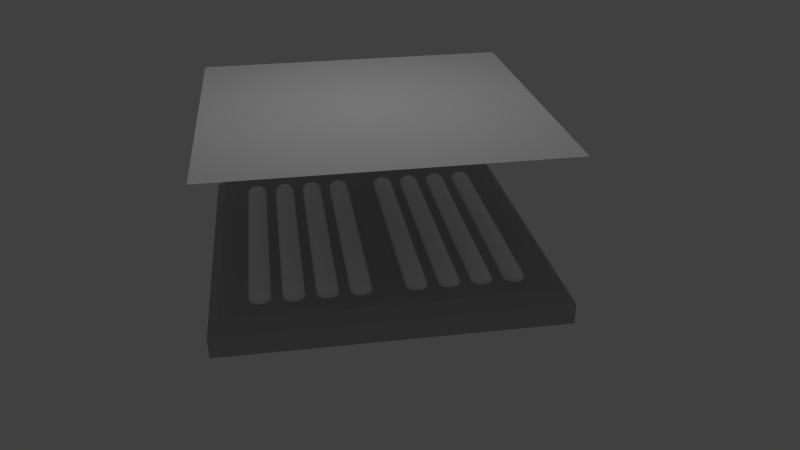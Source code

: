 # Source: squarelight01.blend  (saved by Blender 2.74.0; exported with 4.5.12 LTS)
import bpy
from mathutils import Matrix  # noqa: F401  (used for matrix-valued properties, if any)

bpy.ops.wm.read_factory_settings(use_empty=True)
scene = bpy.context.scene
scene.name = 'Scene'

# ---- collections
col_collection_1 = bpy.data.collections.new('Collection 1'); scene.collection.children.link(col_collection_1)
col_collection_7 = bpy.data.collections.new('Collection 7'); scene.collection.children.link(col_collection_7)

# ---- materials (node trees are filled in below, after node groups)
mat_glow = bpy.data.materials.new('glow')
mat_glow.alpha_threshold = 0.0
mat_glow.use_transparent_shadow = False
mat_glow.diffuse_color = (1.0, 1.0, 1.0, 1.0)
mat_glow.roughness = 0.5
mat_glow.specular_intensity = 0.8
mat_base = bpy.data.materials.new('base')
mat_base.alpha_threshold = 0.0
mat_base.use_transparent_shadow = False
mat_base.diffuse_color = (0.4564, 0.4564, 0.4564, 1.0)
mat_base.roughness = 0.5
mat_base.specular_intensity = 0.8
mat_output = bpy.data.materials.new('output')
mat_output.alpha_threshold = 0.0
mat_output.use_transparent_shadow = False
mat_output.roughness = 0.5

# ---- material node trees

# ---- world
world_world = bpy.data.worlds.new('World'); scene.world = world_world
world_world.color = (0.05088, 0.05088, 0.05088)
world_world.use_sun_shadow = False
world_world.sun_shadow_jitter_overblur = 0.0
world_world.cycles.sampling_method = 'MANUAL'
world_world.cycles.sample_map_resolution = 256

# ---- cameras
cam_camera = bpy.data.cameras.new('Camera')
cam_camera.clip_end = 100.0
cam_camera.lens = 35.0
cam_camera.sensor_width = 32.0
cam_camera.sensor_height = 18.0
cam_camera.ortho_scale = 7.314
cam_camera.dof.focus_distance = 0.0
cam_camera.dof.aperture_fstop = 128.0

# ---- lights
light_lamp = bpy.data.lights.new('Lamp', 'POINT')
light_lamp.transmission_factor = 0.0
light_lamp.cutoff_distance = 30.0
light_lamp.energy = 100.0
light_lamp.shadow_buffer_clip_start = 1.001
light_lamp.shadow_soft_size = 0.1
light_lamp.shadow_maximum_resolution = 0.006
light_lamp.use_absolute_resolution = True
light_lamp.cycles.use_multiple_importance_sampling = False

# ---- meshes
me_plane_002 = bpy.data.meshes.new('Plane.002')
me_plane_002.from_pydata([(0.09375, -0.7188, 0.0), (0.09495, -0.7309, 0.0), (0.09851, -0.7427, 0.0), (0.1043, -0.7535, 0.0), (0.1121, -0.7629, 0.0), (0.1215, -0.7707, 0.0), (0.1323, -0.7765, 0.0), (0.1441, -0.78, 0.0), (0.1563, -0.7812, 0.0), (0.1684, -0.78, 0.0), (0.1802, -0.7765, 0.0), (0.191, -0.7707, 0.0), (0.2004, -0.7629, 0.0), (0.2082, -0.7535, 0.0), (0.214, -0.7427, 0.0), (0.2175, -0.7309, 0.0), (0.2188, -0.7187, 0.0), (0.2109, -0.7187, 0.01562), (0.2099, -0.7294, 0.01562), (0.2068, -0.7397, 0.01562), (0.2017, -0.7491, 0.01562), (0.1949, -0.7574, 0.01562), (0.1866, -0.7642, 0.01562), (0.1772, -0.7693, 0.01562), (0.1669, -0.7724, 0.01562), (0.1563, -0.7734, 0.01562), (0.1456, -0.7724, 0.01562), (0.1353, -0.7693, 0.01562), (0.1259, -0.7642, 0.01562), (0.1176, -0.7574, 0.01562), (0.1108, -0.7491, 0.01562), (0.1057, -0.7397, 0.01562), (0.1026, -0.7294, 0.01562), (0.1016, -0.7188, 0.01562), (0.1172, -0.7188, 0.03125), (0.1179, -0.7264, 0.03125), (0.1202, -0.7337, 0.03125), (0.1238, -0.7405, 0.03125), (0.1286, -0.7464, 0.03125), (0.1345, -0.7512, 0.03125), (0.1413, -0.7548, 0.03125), (0.1486, -0.7571, 0.03125), (0.1563, -0.7578, 0.03125), (0.1639, -0.7571, 0.03125), (0.1712, -0.7548, 0.03125), (0.178, -0.7512, 0.03125), (0.1839, -0.7464, 0.03125), (0.1887, -0.7405, 0.03125), (0.1923, -0.7337, 0.03125), (0.1946, -0.7264, 0.03125), (0.1953, -0.7187, 0.03125), (0.1328, -0.7188, 0.03906), (0.1333, -0.7233, 0.03906), (0.1346, -0.7277, 0.03906), (0.1368, -0.7318, 0.03906), (0.1397, -0.7353, 0.03906), (0.1432, -0.7382, 0.03906), (0.1473, -0.7404, 0.03906), (0.1517, -0.7417, 0.03906), (0.1562, -0.7422, 0.03906), (0.1608, -0.7417, 0.03906), (0.1652, -0.7404, 0.03906), (0.1693, -0.7382, 0.03906), (0.1728, -0.7353, 0.03906), (0.1757, -0.7318, 0.03906), (0.1779, -0.7277, 0.03906), (0.1792, -0.7233, 0.03906), (0.1797, -0.7188, 0.03906), (0.1484, -0.7188, 0.04297), (0.1486, -0.7203, 0.04297), (0.149, -0.7217, 0.04297), (0.1498, -0.7231, 0.04297), (0.1507, -0.7243, 0.04297), (0.1519, -0.7252, 0.04297), (0.1533, -0.726, 0.04297), (0.1547, -0.7264, 0.04297), (0.1562, -0.7266, 0.04297), (0.1578, -0.7264, 0.04297), (0.1592, -0.726, 0.04297), (0.1606, -0.7252, 0.04297), (0.1618, -0.7243, 0.04297), (0.1627, -0.7231, 0.04297), (0.1635, -0.7217, 0.04297), (0.1639, -0.7203, 0.04297), (0.1641, -0.7188, 0.04297), (0.09375, 0.7188, 0.0), (0.09495, 0.7309, 0.0), (0.09851, 0.7427, 0.0), (0.1043, 0.7535, 0.0), (0.1121, 0.7629, 0.0), (0.1215, 0.7707, 0.0), (0.1323, 0.7765, 0.0), (0.1441, 0.78, 0.0), (0.1563, 0.7812, 0.0), (0.1684, 0.78, 0.0), (0.1802, 0.7765, 0.0), (0.191, 0.7707, 0.0), (0.2004, 0.7629, 0.0), (0.2082, 0.7535, 0.0), (0.214, 0.7427, 0.0), (0.2175, 0.7309, 0.0), (0.2188, 0.7188, 0.0), (0.2109, 0.7188, 0.01562), (0.2099, 0.7294, 0.01562), (0.2068, 0.7397, 0.01562), (0.2017, 0.7491, 0.01562), (0.1949, 0.7574, 0.01562), (0.1866, 0.7642, 0.01562), (0.1772, 0.7693, 0.01562), (0.1669, 0.7724, 0.01562), (0.1563, 0.7734, 0.01562), (0.1456, 0.7724, 0.01562), (0.1353, 0.7693, 0.01562), (0.1259, 0.7642, 0.01562), (0.1176, 0.7574, 0.01562), (0.1108, 0.7491, 0.01562), (0.1057, 0.7397, 0.01562), (0.1026, 0.7294, 0.01562), (0.1016, 0.7188, 0.01562), (0.1172, 0.7188, 0.03125), (0.1179, 0.7264, 0.03125), (0.1202, 0.7337, 0.03125), (0.1238, 0.7405, 0.03125), (0.1286, 0.7464, 0.03125), (0.1345, 0.7512, 0.03125), (0.1413, 0.7548, 0.03125), (0.1486, 0.7571, 0.03125), (0.1563, 0.7578, 0.03125), (0.1639, 0.7571, 0.03125), (0.1712, 0.7548, 0.03125), (0.178, 0.7512, 0.03125), (0.1839, 0.7464, 0.03125), (0.1887, 0.7405, 0.03125), (0.1923, 0.7337, 0.03125), (0.1946, 0.7264, 0.03125), (0.1953, 0.7188, 0.03125), (0.1328, 0.7188, 0.03906), (0.1333, 0.7233, 0.03906), (0.1346, 0.7277, 0.03906), (0.1368, 0.7318, 0.03906), (0.1397, 0.7353, 0.03906), (0.1432, 0.7382, 0.03906), (0.1473, 0.7404, 0.03906), (0.1517, 0.7417, 0.03906), (0.1562, 0.7422, 0.03906), (0.1608, 0.7417, 0.03906), (0.1652, 0.7404, 0.03906), (0.1693, 0.7382, 0.03906), (0.1728, 0.7353, 0.03906), (0.1757, 0.7318, 0.03906), (0.1779, 0.7277, 0.03906), (0.1792, 0.7233, 0.03906), (0.1797, 0.7188, 0.03906), (0.1484, 0.7188, 0.04297), (0.1486, 0.7203, 0.04297), (0.149, 0.7217, 0.04297), (0.1498, 0.7231, 0.04297), (0.1507, 0.7243, 0.04297), (0.1519, 0.7252, 0.04297), (0.1533, 0.726, 0.04297), (0.1547, 0.7264, 0.04297), (0.1562, 0.7266, 0.04297), (0.1578, 0.7264, 0.04297), (0.1592, 0.726, 0.04297), (0.1606, 0.7252, 0.04297), (0.1618, 0.7243, 0.04297), (0.1627, 0.7231, 0.04297), (0.1635, 0.7217, 0.04297), (0.1639, 0.7203, 0.04297), (0.1641, 0.7188, 0.04297), (0.2812, -0.7188, 0.0), (0.2825, -0.7309, 0.0), (0.286, -0.7427, 0.0), (0.2918, -0.7535, 0.0), (0.2996, -0.7629, 0.0), (0.309, -0.7707, 0.0), (0.3198, -0.7765, 0.0), (0.3316, -0.78, 0.0), (0.3438, -0.7812, 0.0), (0.3559, -0.78, 0.0), (0.3677, -0.7765, 0.0), (0.3785, -0.7707, 0.0), (0.3879, -0.7629, 0.0), (0.3957, -0.7535, 0.0), (0.4015, -0.7427, 0.0), (0.405, -0.7309, 0.0), (0.4062, -0.7187, 0.0), (0.3984, -0.7187, 0.01562), (0.3974, -0.7294, 0.01562), (0.3943, -0.7397, 0.01562), (0.3892, -0.7491, 0.01562), (0.3824, -0.7574, 0.01562), (0.3741, -0.7642, 0.01562), (0.3647, -0.7693, 0.01562), (0.3544, -0.7724, 0.01562), (0.3438, -0.7734, 0.01562), (0.3331, -0.7724, 0.01562), (0.3228, -0.7693, 0.01562), (0.3134, -0.7642, 0.01562), (0.3051, -0.7574, 0.01562), (0.2983, -0.7491, 0.01562), (0.2932, -0.7397, 0.01562), (0.2901, -0.7294, 0.01562), (0.2891, -0.7188, 0.01562), (0.3047, -0.7188, 0.03125), (0.3054, -0.7264, 0.03125), (0.3077, -0.7337, 0.03125), (0.3113, -0.7405, 0.03125), (0.3161, -0.7464, 0.03125), (0.322, -0.7512, 0.03125), (0.3288, -0.7548, 0.03125), (0.3361, -0.7571, 0.03125), (0.3438, -0.7578, 0.03125), (0.3514, -0.7571, 0.03125), (0.3587, -0.7548, 0.03125), (0.3655, -0.7512, 0.03125), (0.3714, -0.7464, 0.03125), (0.3762, -0.7405, 0.03125), (0.3798, -0.7337, 0.03125), (0.3821, -0.7264, 0.03125), (0.3828, -0.7187, 0.03125), (0.3203, -0.7188, 0.03906), (0.3208, -0.7233, 0.03906), (0.3221, -0.7277, 0.03906), (0.3243, -0.7318, 0.03906), (0.3272, -0.7353, 0.03906), (0.3307, -0.7382, 0.03906), (0.3348, -0.7404, 0.03906), (0.3392, -0.7417, 0.03906), (0.3438, -0.7422, 0.03906), (0.3483, -0.7417, 0.03906), (0.3527, -0.7404, 0.03906), (0.3568, -0.7382, 0.03906), (0.3603, -0.7353, 0.03906), (0.3632, -0.7318, 0.03906), (0.3654, -0.7277, 0.03906), (0.3667, -0.7233, 0.03906), (0.3672, -0.7188, 0.03906), (0.3359, -0.7188, 0.04297), (0.3361, -0.7203, 0.04297), (0.3365, -0.7217, 0.04297), (0.3373, -0.7231, 0.04297), (0.3382, -0.7243, 0.04297), (0.3394, -0.7252, 0.04297), (0.3408, -0.726, 0.04297), (0.3422, -0.7264, 0.04297), (0.3438, -0.7266, 0.04297), (0.3453, -0.7264, 0.04297), (0.3467, -0.726, 0.04297), (0.3481, -0.7252, 0.04297), (0.3493, -0.7243, 0.04297), (0.3502, -0.7231, 0.04297), (0.351, -0.7217, 0.04297), (0.3514, -0.7203, 0.04297), (0.3516, -0.7188, 0.04297), (0.2812, 0.7188, 0.0), (0.2825, 0.7309, 0.0), (0.286, 0.7427, 0.0), (0.2918, 0.7535, 0.0), (0.2996, 0.7629, 0.0), (0.309, 0.7707, 0.0), (0.3198, 0.7765, 0.0), (0.3316, 0.78, 0.0), (0.3438, 0.7812, 0.0), (0.3559, 0.78, 0.0), (0.3677, 0.7765, 0.0), (0.3785, 0.7707, 0.0), (0.3879, 0.7629, 0.0), (0.3957, 0.7535, 0.0), (0.4015, 0.7427, 0.0), (0.405, 0.7309, 0.0), (0.4062, 0.7188, 0.0), (0.3984, 0.7188, 0.01562), (0.3974, 0.7294, 0.01562), (0.3943, 0.7397, 0.01562), (0.3892, 0.7491, 0.01562), (0.3824, 0.7574, 0.01562), (0.3741, 0.7642, 0.01562), (0.3647, 0.7693, 0.01562), (0.3544, 0.7724, 0.01562), (0.3438, 0.7734, 0.01562), (0.3331, 0.7724, 0.01562), (0.3228, 0.7693, 0.01562), (0.3134, 0.7642, 0.01562), (0.3051, 0.7574, 0.01562), (0.2983, 0.7491, 0.01562), (0.2932, 0.7397, 0.01562), (0.2901, 0.7294, 0.01562), (0.2891, 0.7188, 0.01562), (0.3047, 0.7188, 0.03125), (0.3054, 0.7264, 0.03125), (0.3077, 0.7337, 0.03125), (0.3113, 0.7405, 0.03125), (0.3161, 0.7464, 0.03125), (0.322, 0.7512, 0.03125), (0.3288, 0.7548, 0.03125), (0.3361, 0.7571, 0.03125), (0.3438, 0.7578, 0.03125), (0.3514, 0.7571, 0.03125), (0.3587, 0.7548, 0.03125), (0.3655, 0.7512, 0.03125), (0.3714, 0.7464, 0.03125), (0.3762, 0.7405, 0.03125), (0.3798, 0.7337, 0.03125), (0.3821, 0.7264, 0.03125), (0.3828, 0.7188, 0.03125), (0.3203, 0.7188, 0.03906), (0.3208, 0.7233, 0.03906), (0.3221, 0.7277, 0.03906), (0.3243, 0.7318, 0.03906), (0.3272, 0.7353, 0.03906), (0.3307, 0.7382, 0.03906), (0.3348, 0.7404, 0.03906), (0.3392, 0.7417, 0.03906), (0.3438, 0.7422, 0.03906), (0.3483, 0.7417, 0.03906), (0.3527, 0.7404, 0.03906), (0.3568, 0.7382, 0.03906), (0.3603, 0.7353, 0.03906), (0.3632, 0.7318, 0.03906), (0.3654, 0.7277, 0.03906), (0.3667, 0.7233, 0.03906), (0.3672, 0.7188, 0.03906), (0.3359, 0.7188, 0.04297), (0.3361, 0.7203, 0.04297), (0.3365, 0.7217, 0.04297), (0.3373, 0.7231, 0.04297), (0.3382, 0.7243, 0.04297), (0.3394, 0.7252, 0.04297), (0.3408, 0.726, 0.04297), (0.3422, 0.7264, 0.04297), (0.3438, 0.7266, 0.04297), (0.3453, 0.7264, 0.04297), (0.3467, 0.726, 0.04297), (0.3481, 0.7252, 0.04297), (0.3493, 0.7243, 0.04297), (0.3502, 0.7231, 0.04297), (0.351, 0.7217, 0.04297), (0.3514, 0.7203, 0.04297), (0.3516, 0.7188, 0.04297), (0.4688, -0.7188, 0.0), (0.47, -0.7309, 0.0), (0.4735, -0.7427, 0.0), (0.4793, -0.7535, 0.0), (0.4871, -0.7629, 0.0), (0.4965, -0.7707, 0.0), (0.5073, -0.7765, 0.0), (0.5191, -0.78, 0.0), (0.5312, -0.7812, 0.0), (0.5434, -0.78, 0.0), (0.5552, -0.7765, 0.0), (0.566, -0.7707, 0.0), (0.5754, -0.7629, 0.0), (0.5832, -0.7535, 0.0), (0.589, -0.7427, 0.0), (0.5925, -0.7309, 0.0), (0.5938, -0.7187, 0.0), (0.5859, -0.7187, 0.01562), (0.5849, -0.7294, 0.01562), (0.5818, -0.7397, 0.01562), (0.5767, -0.7491, 0.01562), (0.5699, -0.7574, 0.01562), (0.5616, -0.7642, 0.01562), (0.5522, -0.7693, 0.01562), (0.5419, -0.7724, 0.01562), (0.5312, -0.7734, 0.01562), (0.5206, -0.7724, 0.01562), (0.5103, -0.7693, 0.01562), (0.5009, -0.7642, 0.01562), (0.4926, -0.7574, 0.01562), (0.4858, -0.7491, 0.01562), (0.4807, -0.7397, 0.01562), (0.4776, -0.7294, 0.01562), (0.4766, -0.7188, 0.01562), (0.4922, -0.7188, 0.03125), (0.4929, -0.7264, 0.03125), (0.4952, -0.7337, 0.03125), (0.4988, -0.7405, 0.03125), (0.5036, -0.7464, 0.03125), (0.5095, -0.7512, 0.03125), (0.5163, -0.7548, 0.03125), (0.5236, -0.7571, 0.03125), (0.5312, -0.7578, 0.03125), (0.5389, -0.7571, 0.03125), (0.5462, -0.7548, 0.03125), (0.553, -0.7512, 0.03125), (0.5589, -0.7464, 0.03125), (0.5637, -0.7405, 0.03125), (0.5673, -0.7337, 0.03125), (0.5696, -0.7264, 0.03125), (0.5703, -0.7187, 0.03125), (0.5078, -0.7188, 0.03906), (0.5083, -0.7233, 0.03906), (0.5096, -0.7277, 0.03906), (0.5118, -0.7318, 0.03906), (0.5147, -0.7353, 0.03906), (0.5182, -0.7382, 0.03906), (0.5223, -0.7404, 0.03906), (0.5267, -0.7417, 0.03906), (0.5312, -0.7422, 0.03906), (0.5358, -0.7417, 0.03906), (0.5402, -0.7404, 0.03906), (0.5443, -0.7382, 0.03906), (0.5478, -0.7353, 0.03906), (0.5507, -0.7318, 0.03906), (0.5529, -0.7277, 0.03906), (0.5542, -0.7233, 0.03906), (0.5547, -0.7188, 0.03906), (0.5234, -0.7188, 0.04297), (0.5236, -0.7203, 0.04297), (0.524, -0.7217, 0.04297), (0.5248, -0.7231, 0.04297), (0.5257, -0.7243, 0.04297), (0.5269, -0.7252, 0.04297), (0.5283, -0.726, 0.04297), (0.5297, -0.7264, 0.04297), (0.5312, -0.7266, 0.04297), (0.5328, -0.7264, 0.04297), (0.5342, -0.726, 0.04297), (0.5356, -0.7252, 0.04297), (0.5368, -0.7243, 0.04297), (0.5377, -0.7231, 0.04297), (0.5385, -0.7217, 0.04297), (0.5389, -0.7203, 0.04297), (0.5391, -0.7188, 0.04297), (0.4688, 0.7188, 0.0), (0.47, 0.7309, 0.0), (0.4735, 0.7427, 0.0), (0.4793, 0.7535, 0.0), (0.4871, 0.7629, 0.0), (0.4965, 0.7707, 0.0), (0.5073, 0.7765, 0.0), (0.5191, 0.78, 0.0), (0.5312, 0.7812, 0.0), (0.5434, 0.78, 0.0), (0.5552, 0.7765, 0.0), (0.566, 0.7707, 0.0), (0.5754, 0.7629, 0.0), (0.5832, 0.7535, 0.0), (0.589, 0.7427, 0.0), (0.5925, 0.7309, 0.0), (0.5938, 0.7188, 0.0), (0.5859, 0.7188, 0.01562), (0.5849, 0.7294, 0.01562), (0.5818, 0.7397, 0.01562), (0.5767, 0.7491, 0.01562), (0.5699, 0.7574, 0.01562), (0.5616, 0.7642, 0.01562), (0.5522, 0.7693, 0.01562), (0.5419, 0.7724, 0.01562), (0.5312, 0.7734, 0.01562), (0.5206, 0.7724, 0.01562), (0.5103, 0.7693, 0.01562), (0.5009, 0.7642, 0.01562), (0.4926, 0.7574, 0.01562), (0.4858, 0.7491, 0.01562), (0.4807, 0.7397, 0.01562), (0.4776, 0.7294, 0.01562), (0.4766, 0.7188, 0.01562), (0.4922, 0.7188, 0.03125), (0.4929, 0.7264, 0.03125), (0.4952, 0.7337, 0.03125), (0.4988, 0.7405, 0.03125), (0.5036, 0.7464, 0.03125), (0.5095, 0.7512, 0.03125), (0.5163, 0.7548, 0.03125), (0.5236, 0.7571, 0.03125), (0.5312, 0.7578, 0.03125), (0.5389, 0.7571, 0.03125), (0.5462, 0.7548, 0.03125), (0.553, 0.7512, 0.03125), (0.5589, 0.7464, 0.03125), (0.5637, 0.7405, 0.03125), (0.5673, 0.7337, 0.03125), (0.5696, 0.7264, 0.03125), (0.5703, 0.7188, 0.03125), (0.5078, 0.7188, 0.03906), (0.5083, 0.7233, 0.03906), (0.5096, 0.7277, 0.03906), (0.5118, 0.7318, 0.03906), (0.5147, 0.7353, 0.03906), (0.5182, 0.7382, 0.03906), (0.5223, 0.7404, 0.03906), (0.5267, 0.7417, 0.03906), (0.5312, 0.7422, 0.03906), (0.5358, 0.7417, 0.03906), (0.5402, 0.7404, 0.03906), (0.5443, 0.7382, 0.03906), (0.5478, 0.7353, 0.03906), (0.5507, 0.7318, 0.03906), (0.5529, 0.7277, 0.03906), (0.5542, 0.7233, 0.03906), (0.5547, 0.7188, 0.03906), (0.5234, 0.7188, 0.04297), (0.5236, 0.7203, 0.04297), (0.524, 0.7217, 0.04297), (0.5248, 0.7231, 0.04297), (0.5257, 0.7243, 0.04297), (0.5269, 0.7252, 0.04297), (0.5283, 0.726, 0.04297), (0.5297, 0.7264, 0.04297), (0.5312, 0.7266, 0.04297), (0.5328, 0.7264, 0.04297), (0.5342, 0.726, 0.04297), (0.5356, 0.7252, 0.04297), (0.5368, 0.7243, 0.04297), (0.5377, 0.7231, 0.04297), (0.5385, 0.7217, 0.04297), (0.5389, 0.7203, 0.04297), (0.5391, 0.7188, 0.04297), (0.6562, -0.7188, 0.0), (0.6575, -0.7309, 0.0), (0.661, -0.7427, 0.0), (0.6668, -0.7535, 0.0), (0.6746, -0.7629, 0.0), (0.684, -0.7707, 0.0), (0.6948, -0.7765, 0.0), (0.7066, -0.78, 0.0), (0.7188, -0.7812, 0.0), (0.7309, -0.78, 0.0), (0.7427, -0.7765, 0.0), (0.7535, -0.7707, 0.0), (0.7629, -0.7629, 0.0), (0.7707, -0.7535, 0.0), (0.7765, -0.7427, 0.0), (0.78, -0.7309, 0.0), (0.7812, -0.7187, 0.0), (0.7734, -0.7187, 0.01562), (0.7724, -0.7294, 0.01562), (0.7693, -0.7397, 0.01562), (0.7642, -0.7491, 0.01562), (0.7574, -0.7574, 0.01562), (0.7491, -0.7642, 0.01562), (0.7397, -0.7693, 0.01562), (0.7294, -0.7724, 0.01562), (0.7188, -0.7734, 0.01562), (0.7081, -0.7724, 0.01562), (0.6978, -0.7693, 0.01562), (0.6884, -0.7642, 0.01562), (0.6801, -0.7574, 0.01562), (0.6733, -0.7491, 0.01562), (0.6682, -0.7397, 0.01562), (0.6651, -0.7294, 0.01562), (0.6641, -0.7188, 0.01562), (0.6797, -0.7188, 0.03125), (0.6804, -0.7264, 0.03125), (0.6827, -0.7337, 0.03125), (0.6863, -0.7405, 0.03125), (0.6911, -0.7464, 0.03125), (0.697, -0.7512, 0.03125), (0.7038, -0.7548, 0.03125), (0.7111, -0.7571, 0.03125), (0.7188, -0.7578, 0.03125), (0.7264, -0.7571, 0.03125), (0.7337, -0.7548, 0.03125), (0.7405, -0.7512, 0.03125), (0.7464, -0.7464, 0.03125), (0.7512, -0.7405, 0.03125), (0.7548, -0.7337, 0.03125), (0.7571, -0.7264, 0.03125), (0.7578, -0.7187, 0.03125), (0.6953, -0.7188, 0.03906), (0.6958, -0.7233, 0.03906), (0.6971, -0.7277, 0.03906), (0.6993, -0.7318, 0.03906), (0.7022, -0.7353, 0.03906), (0.7057, -0.7382, 0.03906), (0.7098, -0.7404, 0.03906), (0.7142, -0.7417, 0.03906), (0.7188, -0.7422, 0.03906), (0.7233, -0.7417, 0.03906), (0.7277, -0.7404, 0.03906), (0.7318, -0.7382, 0.03906), (0.7353, -0.7353, 0.03906), (0.7382, -0.7318, 0.03906), (0.7404, -0.7277, 0.03906), (0.7417, -0.7233, 0.03906), (0.7422, -0.7188, 0.03906), (0.7109, -0.7188, 0.04297), (0.7111, -0.7203, 0.04297), (0.7115, -0.7217, 0.04297), (0.7123, -0.7231, 0.04297), (0.7132, -0.7243, 0.04297), (0.7144, -0.7252, 0.04297), (0.7158, -0.726, 0.04297), (0.7172, -0.7264, 0.04297), (0.7188, -0.7266, 0.04297), (0.7203, -0.7264, 0.04297), (0.7217, -0.726, 0.04297), (0.7231, -0.7252, 0.04297), (0.7243, -0.7243, 0.04297), (0.7252, -0.7231, 0.04297), (0.726, -0.7217, 0.04297), (0.7264, -0.7203, 0.04297), (0.7266, -0.7188, 0.04297), (0.6562, 0.7188, 0.0), (0.6575, 0.7309, 0.0), (0.661, 0.7427, 0.0), (0.6668, 0.7535, 0.0), (0.6746, 0.7629, 0.0), (0.684, 0.7707, 0.0), (0.6948, 0.7765, 0.0), (0.7066, 0.78, 0.0), (0.7188, 0.7812, 0.0), (0.7309, 0.78, 0.0), (0.7427, 0.7765, 0.0), (0.7535, 0.7707, 0.0), (0.7629, 0.7629, 0.0), (0.7707, 0.7535, 0.0), (0.7765, 0.7427, 0.0), (0.78, 0.7309, 0.0), (0.7812, 0.7188, 0.0), (0.7734, 0.7188, 0.01562), (0.7724, 0.7294, 0.01562), (0.7693, 0.7397, 0.01562), (0.7642, 0.7491, 0.01562), (0.7574, 0.7574, 0.01562), (0.7491, 0.7642, 0.01562), (0.7397, 0.7693, 0.01562), (0.7294, 0.7724, 0.01562), (0.7188, 0.7734, 0.01562), (0.7081, 0.7724, 0.01562), (0.6978, 0.7693, 0.01562), (0.6884, 0.7642, 0.01562), (0.6801, 0.7574, 0.01562), (0.6733, 0.7491, 0.01562), (0.6682, 0.7397, 0.01562), (0.6651, 0.7294, 0.01562), (0.6641, 0.7188, 0.01562), (0.6797, 0.7188, 0.03125), (0.6804, 0.7264, 0.03125), (0.6827, 0.7337, 0.03125), (0.6863, 0.7405, 0.03125), (0.6911, 0.7464, 0.03125), (0.697, 0.7512, 0.03125), (0.7038, 0.7548, 0.03125), (0.7111, 0.7571, 0.03125), (0.7188, 0.7578, 0.03125), (0.7264, 0.7571, 0.03125), (0.7337, 0.7548, 0.03125), (0.7405, 0.7512, 0.03125), (0.7464, 0.7464, 0.03125), (0.7512, 0.7405, 0.03125), (0.7548, 0.7337, 0.03125), (0.7571, 0.7264, 0.03125), (0.7578, 0.7188, 0.03125), (0.6953, 0.7188, 0.03906), (0.6958, 0.7233, 0.03906), (0.6971, 0.7277, 0.03906), (0.6993, 0.7318, 0.03906), (0.7022, 0.7353, 0.03906), (0.7057, 0.7382, 0.03906), (0.7098, 0.7404, 0.03906), (0.7142, 0.7417, 0.03906), (0.7188, 0.7422, 0.03906), (0.7233, 0.7417, 0.03906), (0.7277, 0.7404, 0.03906), (0.7318, 0.7382, 0.03906), (0.7353, 0.7353, 0.03906), (0.7382, 0.7318, 0.03906), (0.7404, 0.7277, 0.03906), (0.7417, 0.7233, 0.03906), (0.7422, 0.7188, 0.03906), (0.7109, 0.7188, 0.04297), (0.7111, 0.7203, 0.04297), (0.7115, 0.7217, 0.04297), (0.7123, 0.7231, 0.04297), (0.7132, 0.7243, 0.04297), (0.7144, 0.7252, 0.04297), (0.7158, 0.726, 0.04297), (0.7172, 0.7264, 0.04297), (0.7188, 0.7266, 0.04297), (0.7203, 0.7264, 0.04297), (0.7217, 0.726, 0.04297), (0.7231, 0.7252, 0.04297), (0.7243, 0.7243, 0.04297), (0.7252, 0.7231, 0.04297), (0.726, 0.7217, 0.04297), (0.7264, 0.7203, 0.04297), (0.7266, 0.7188, 0.04297)], [], [(5, 28, 29, 4), (8, 25, 26, 7), (10, 23, 24, 9), (6, 27, 28, 5), (3, 30, 31, 2), (7, 26, 27, 6), (9, 24, 25, 8), (13, 20, 21, 12), (2, 31, 32, 1), (12, 21, 22, 11), (1, 32, 33, 0), (16, 17, 18, 15), (11, 22, 23, 10), (15, 18, 19, 14), (4, 29, 30, 3), (14, 19, 20, 13), (32, 35, 34, 33), (30, 37, 36, 31), (18, 49, 48, 19), (25, 42, 41, 26), (23, 44, 43, 24), (22, 45, 44, 23), (31, 36, 35, 32), (26, 41, 40, 27), (19, 48, 47, 20), (17, 50, 49, 18), (24, 43, 42, 25), (21, 46, 45, 22), (29, 38, 37, 30), (28, 39, 38, 29), (20, 47, 46, 21), (27, 40, 39, 28), (36, 53, 52, 35), (41, 58, 57, 40), (45, 62, 61, 44), (48, 65, 64, 47), (47, 64, 63, 46), (38, 55, 54, 37), (40, 57, 56, 39), (35, 52, 51, 34), (49, 66, 65, 48), (50, 67, 66, 49), (46, 63, 62, 45), (42, 59, 58, 41), (43, 60, 59, 42), (37, 54, 53, 36), (39, 56, 55, 38), (44, 61, 60, 43), (62, 79, 78, 61), (142, 141, 158, 159), (54, 71, 70, 53), (63, 80, 79, 62), (61, 78, 77, 60), (55, 72, 71, 54), (65, 82, 81, 64), (56, 73, 72, 55), (107, 108, 129, 130), (59, 76, 75, 58), (53, 70, 69, 52), (57, 74, 73, 56), (64, 81, 80, 63), (66, 83, 82, 65), (60, 77, 76, 59), (58, 75, 74, 57), (72, 73, 74, 75, 76, 77, 78, 79, 80, 81, 82, 83, 84, 68, 69, 70, 71), (138, 137, 154, 155), (135, 134, 151, 152), (125, 124, 141, 142), (111, 112, 125, 126), (94, 93, 110, 109), (120, 119, 136, 137), (136, 153, 154, 137), (157, 156, 155, 154, 153, 169, 168, 167, 166, 165, 164, 163, 162, 161, 160, 159, 158), (149, 148, 165, 166), (151, 168, 169, 152), (143, 142, 159, 160), (99, 98, 105, 104), (95, 94, 109, 108), (93, 92, 111, 110), (91, 90, 113, 112), (90, 89, 114, 113), (100, 99, 104, 103), (92, 91, 112, 111), (115, 116, 121, 122), (108, 109, 128, 129), (117, 118, 119, 120), (89, 88, 115, 114), (86, 85, 118, 117), (116, 117, 120, 121), (101, 100, 103, 102), (98, 97, 106, 105), (96, 95, 108, 107), (87, 86, 117, 116), (110, 111, 126, 127), (97, 96, 107, 106), (102, 103, 134, 135), (123, 122, 139, 140), (105, 106, 131, 132), (121, 120, 137, 138), (126, 125, 142, 143), (104, 105, 132, 133), (113, 114, 123, 124), (132, 131, 148, 149), (134, 133, 150, 151), (112, 113, 124, 125), (130, 129, 146, 147), (109, 110, 127, 128), (106, 107, 130, 131), (133, 132, 149, 150), (114, 115, 122, 123), (131, 130, 147, 148), (129, 128, 145, 146), (146, 145, 162, 163), (141, 140, 157, 158), (150, 149, 166, 167), (51, 52, 69, 68), (66, 67, 84, 83), (128, 127, 144, 145), (124, 123, 140, 141), (144, 143, 160, 161), (140, 139, 156, 157), (127, 126, 143, 144), (147, 146, 163, 164), (103, 104, 133, 134), (139, 138, 155, 156), (148, 147, 164, 165), (122, 121, 138, 139), (145, 144, 161, 162), (151, 150, 167, 168), (88, 87, 116, 115), (68, 84, 169, 153), (84, 67, 152, 169), (51, 68, 153, 136), (67, 50, 135, 152), (34, 51, 136, 119), (33, 34, 119, 118), (50, 17, 102, 135), (0, 33, 118, 85), (17, 16, 101, 102), (175, 198, 199, 174), (178, 195, 196, 177), (180, 193, 194, 179), (176, 197, 198, 175), (173, 200, 201, 172), (177, 196, 197, 176), (179, 194, 195, 178), (183, 190, 191, 182), (172, 201, 202, 171), (182, 191, 192, 181), (171, 202, 203, 170), (186, 187, 188, 185), (181, 192, 193, 180), (185, 188, 189, 184), (174, 199, 200, 173), (184, 189, 190, 183), (202, 205, 204, 203), (200, 207, 206, 201), (188, 219, 218, 189), (195, 212, 211, 196), (193, 214, 213, 194), (192, 215, 214, 193), (201, 206, 205, 202), (196, 211, 210, 197), (189, 218, 217, 190), (187, 220, 219, 188), (194, 213, 212, 195), (191, 216, 215, 192), (199, 208, 207, 200), (198, 209, 208, 199), (190, 217, 216, 191), (197, 210, 209, 198), (206, 223, 222, 205), (211, 228, 227, 210), (215, 232, 231, 214), (218, 235, 234, 217), (217, 234, 233, 216), (208, 225, 224, 207), (210, 227, 226, 209), (205, 222, 221, 204), (219, 236, 235, 218), (220, 237, 236, 219), (216, 233, 232, 215), (212, 229, 228, 211), (213, 230, 229, 212), (207, 224, 223, 206), (209, 226, 225, 208), (214, 231, 230, 213), (232, 249, 248, 231), (312, 311, 328, 329), (224, 241, 240, 223), (233, 250, 249, 232), (231, 248, 247, 230), (225, 242, 241, 224), (235, 252, 251, 234), (226, 243, 242, 225), (277, 278, 299, 300), (229, 246, 245, 228), (223, 240, 239, 222), (227, 244, 243, 226), (234, 251, 250, 233), (236, 253, 252, 235), (230, 247, 246, 229), (228, 245, 244, 227), (242, 243, 244, 245, 246, 247, 248, 249, 250, 251, 252, 253, 254, 238, 239, 240, 241), (308, 307, 324, 325), (305, 304, 321, 322), (295, 294, 311, 312), (281, 282, 295, 296), (264, 263, 280, 279), (290, 289, 306, 307), (306, 323, 324, 307), (327, 326, 325, 324, 323, 339, 338, 337, 336, 335, 334, 333, 332, 331, 330, 329, 328), (319, 318, 335, 336), (321, 338, 339, 322), (313, 312, 329, 330), (269, 268, 275, 274), (265, 264, 279, 278), (263, 262, 281, 280), (261, 260, 283, 282), (260, 259, 284, 283), (270, 269, 274, 273), (262, 261, 282, 281), (285, 286, 291, 292), (278, 279, 298, 299), (287, 288, 289, 290), (259, 258, 285, 284), (256, 255, 288, 287), (286, 287, 290, 291), (271, 270, 273, 272), (268, 267, 276, 275), (266, 265, 278, 277), (257, 256, 287, 286), (280, 281, 296, 297), (267, 266, 277, 276), (272, 273, 304, 305), (293, 292, 309, 310), (275, 276, 301, 302), (291, 290, 307, 308), (296, 295, 312, 313), (274, 275, 302, 303), (283, 284, 293, 294), (302, 301, 318, 319), (304, 303, 320, 321), (282, 283, 294, 295), (300, 299, 316, 317), (279, 280, 297, 298), (276, 277, 300, 301), (303, 302, 319, 320), (284, 285, 292, 293), (301, 300, 317, 318), (299, 298, 315, 316), (316, 315, 332, 333), (311, 310, 327, 328), (320, 319, 336, 337), (221, 222, 239, 238), (236, 237, 254, 253), (298, 297, 314, 315), (294, 293, 310, 311), (314, 313, 330, 331), (310, 309, 326, 327), (297, 296, 313, 314), (317, 316, 333, 334), (273, 274, 303, 304), (309, 308, 325, 326), (318, 317, 334, 335), (292, 291, 308, 309), (315, 314, 331, 332), (321, 320, 337, 338), (258, 257, 286, 285), (238, 254, 339, 323), (254, 237, 322, 339), (221, 238, 323, 306), (237, 220, 305, 322), (204, 221, 306, 289), (203, 204, 289, 288), (220, 187, 272, 305), (170, 203, 288, 255), (187, 186, 271, 272), (345, 368, 369, 344), (348, 365, 366, 347), (350, 363, 364, 349), (346, 367, 368, 345), (343, 370, 371, 342), (347, 366, 367, 346), (349, 364, 365, 348), (353, 360, 361, 352), (342, 371, 372, 341), (352, 361, 362, 351), (341, 372, 373, 340), (356, 357, 358, 355), (351, 362, 363, 350), (355, 358, 359, 354), (344, 369, 370, 343), (354, 359, 360, 353), (372, 375, 374, 373), (370, 377, 376, 371), (358, 389, 388, 359), (365, 382, 381, 366), (363, 384, 383, 364), (362, 385, 384, 363), (371, 376, 375, 372), (366, 381, 380, 367), (359, 388, 387, 360), (357, 390, 389, 358), (364, 383, 382, 365), (361, 386, 385, 362), (369, 378, 377, 370), (368, 379, 378, 369), (360, 387, 386, 361), (367, 380, 379, 368), (376, 393, 392, 375), (381, 398, 397, 380), (385, 402, 401, 384), (388, 405, 404, 387), (387, 404, 403, 386), (378, 395, 394, 377), (380, 397, 396, 379), (375, 392, 391, 374), (389, 406, 405, 388), (390, 407, 406, 389), (386, 403, 402, 385), (382, 399, 398, 381), (383, 400, 399, 382), (377, 394, 393, 376), (379, 396, 395, 378), (384, 401, 400, 383), (402, 419, 418, 401), (482, 481, 498, 499), (394, 411, 410, 393), (403, 420, 419, 402), (401, 418, 417, 400), (395, 412, 411, 394), (405, 422, 421, 404), (396, 413, 412, 395), (447, 448, 469, 470), (399, 416, 415, 398), (393, 410, 409, 392), (397, 414, 413, 396), (404, 421, 420, 403), (406, 423, 422, 405), (400, 417, 416, 399), (398, 415, 414, 397), (412, 413, 414, 415, 416, 417, 418, 419, 420, 421, 422, 423, 424, 408, 409, 410, 411), (478, 477, 494, 495), (475, 474, 491, 492), (465, 464, 481, 482), (451, 452, 465, 466), (434, 433, 450, 449), (460, 459, 476, 477), (476, 493, 494, 477), (497, 496, 495, 494, 493, 509, 508, 507, 506, 505, 504, 503, 502, 501, 500, 499, 498), (489, 488, 505, 506), (491, 508, 509, 492), (483, 482, 499, 500), (439, 438, 445, 444), (435, 434, 449, 448), (433, 432, 451, 450), (431, 430, 453, 452), (430, 429, 454, 453), (440, 439, 444, 443), (432, 431, 452, 451), (455, 456, 461, 462), (448, 449, 468, 469), (457, 458, 459, 460), (429, 428, 455, 454), (426, 425, 458, 457), (456, 457, 460, 461), (441, 440, 443, 442), (438, 437, 446, 445), (436, 435, 448, 447), (427, 426, 457, 456), (450, 451, 466, 467), (437, 436, 447, 446), (442, 443, 474, 475), (463, 462, 479, 480), (445, 446, 471, 472), (461, 460, 477, 478), (466, 465, 482, 483), (444, 445, 472, 473), (453, 454, 463, 464), (472, 471, 488, 489), (474, 473, 490, 491), (452, 453, 464, 465), (470, 469, 486, 487), (449, 450, 467, 468), (446, 447, 470, 471), (473, 472, 489, 490), (454, 455, 462, 463), (471, 470, 487, 488), (469, 468, 485, 486), (486, 485, 502, 503), (481, 480, 497, 498), (490, 489, 506, 507), (391, 392, 409, 408), (406, 407, 424, 423), (468, 467, 484, 485), (464, 463, 480, 481), (484, 483, 500, 501), (480, 479, 496, 497), (467, 466, 483, 484), (487, 486, 503, 504), (443, 444, 473, 474), (479, 478, 495, 496), (488, 487, 504, 505), (462, 461, 478, 479), (485, 484, 501, 502), (491, 490, 507, 508), (428, 427, 456, 455), (408, 424, 509, 493), (424, 407, 492, 509), (391, 408, 493, 476), (407, 390, 475, 492), (374, 391, 476, 459), (373, 374, 459, 458), (390, 357, 442, 475), (340, 373, 458, 425), (357, 356, 441, 442), (515, 538, 539, 514), (518, 535, 536, 517), (520, 533, 534, 519), (516, 537, 538, 515), (513, 540, 541, 512), (517, 536, 537, 516), (519, 534, 535, 518), (523, 530, 531, 522), (512, 541, 542, 511), (522, 531, 532, 521), (511, 542, 543, 510), (526, 527, 528, 525), (521, 532, 533, 520), (525, 528, 529, 524), (514, 539, 540, 513), (524, 529, 530, 523), (542, 545, 544, 543), (540, 547, 546, 541), (528, 559, 558, 529), (535, 552, 551, 536), (533, 554, 553, 534), (532, 555, 554, 533), (541, 546, 545, 542), (536, 551, 550, 537), (529, 558, 557, 530), (527, 560, 559, 528), (534, 553, 552, 535), (531, 556, 555, 532), (539, 548, 547, 540), (538, 549, 548, 539), (530, 557, 556, 531), (537, 550, 549, 538), (546, 563, 562, 545), (551, 568, 567, 550), (555, 572, 571, 554), (558, 575, 574, 557), (557, 574, 573, 556), (548, 565, 564, 547), (550, 567, 566, 549), (545, 562, 561, 544), (559, 576, 575, 558), (560, 577, 576, 559), (556, 573, 572, 555), (552, 569, 568, 551), (553, 570, 569, 552), (547, 564, 563, 546), (549, 566, 565, 548), (554, 571, 570, 553), (572, 589, 588, 571), (652, 651, 668, 669), (564, 581, 580, 563), (573, 590, 589, 572), (571, 588, 587, 570), (565, 582, 581, 564), (575, 592, 591, 574), (566, 583, 582, 565), (617, 618, 639, 640), (569, 586, 585, 568), (563, 580, 579, 562), (567, 584, 583, 566), (574, 591, 590, 573), (576, 593, 592, 575), (570, 587, 586, 569), (568, 585, 584, 567), (582, 583, 584, 585, 586, 587, 588, 589, 590, 591, 592, 593, 594, 578, 579, 580, 581), (648, 647, 664, 665), (645, 644, 661, 662), (635, 634, 651, 652), (621, 622, 635, 636), (604, 603, 620, 619), (630, 629, 646, 647), (646, 663, 664, 647), (667, 666, 665, 664, 663, 679, 678, 677, 676, 675, 674, 673, 672, 671, 670, 669, 668), (659, 658, 675, 676), (661, 678, 679, 662), (653, 652, 669, 670), (609, 608, 615, 614), (605, 604, 619, 618), (603, 602, 621, 620), (601, 600, 623, 622), (600, 599, 624, 623), (610, 609, 614, 613), (602, 601, 622, 621), (625, 626, 631, 632), (618, 619, 638, 639), (627, 628, 629, 630), (599, 598, 625, 624), (596, 595, 628, 627), (626, 627, 630, 631), (611, 610, 613, 612), (608, 607, 616, 615), (606, 605, 618, 617), (597, 596, 627, 626), (620, 621, 636, 637), (607, 606, 617, 616), (612, 613, 644, 645), (633, 632, 649, 650), (615, 616, 641, 642), (631, 630, 647, 648), (636, 635, 652, 653), (614, 615, 642, 643), (623, 624, 633, 634), (642, 641, 658, 659), (644, 643, 660, 661), (622, 623, 634, 635), (640, 639, 656, 657), (619, 620, 637, 638), (616, 617, 640, 641), (643, 642, 659, 660), (624, 625, 632, 633), (641, 640, 657, 658), (639, 638, 655, 656), (656, 655, 672, 673), (651, 650, 667, 668), (660, 659, 676, 677), (561, 562, 579, 578), (576, 577, 594, 593), (638, 637, 654, 655), (634, 633, 650, 651), (654, 653, 670, 671), (650, 649, 666, 667), (637, 636, 653, 654), (657, 656, 673, 674), (613, 614, 643, 644), (649, 648, 665, 666), (658, 657, 674, 675), (632, 631, 648, 649), (655, 654, 671, 672), (661, 660, 677, 678), (598, 597, 626, 625), (578, 594, 679, 663), (594, 577, 662, 679), (561, 578, 663, 646), (577, 560, 645, 662), (544, 561, 646, 629), (543, 544, 629, 628), (560, 527, 612, 645), (510, 543, 628, 595), (527, 526, 611, 612)])
_uv = me_plane_002.uv_layers.new(name='UVMap')
_uv.uv.foreach_set('vector', [0.2392, 0.9898, 0.2305, 0.9754, 0.2382, 0.9697, 0.2493, 0.9822, 0.2026, 0.9998, 0.2029, 0.983, 0.2126, 0.9822, 0.2154, 0.9988, 0.1778, 0.9947, 0.1841, 0.9793, 0.1934, 0.982, 0.1899, 0.9984, 0.2277, 0.9954, 0.2219, 0.9796, 0.2305, 0.9754, 0.2392, 0.9898, 0.2578, 0.9729, 0.2448, 0.9627, 0.2499, 0.9547, 0.2643, 0.9624, 0.2154, 0.9988, 0.2126, 0.9822, 0.2219, 0.9796, 0.2277, 0.9954, 0.1899, 0.9984, 0.1934, 0.982, 0.2029, 0.983, 0.2026, 0.9998, 0.1486, 0.972, 0.1618, 0.9621, 0.168, 0.9692, 0.1569, 0.9812, 0.2643, 0.9624, 0.2499, 0.9547, 0.2535, 0.9461, 0.2688, 0.9511, 0.1569, 0.9812, 0.168, 0.9692, 0.1756, 0.975, 0.1667, 0.9888, 0.2688, 0.9511, 0.2535, 0.9461, 0.2554, 0.937, 0.2713, 0.9394, 0.1359, 0.9387, 0.1514, 0.9367, 0.1533, 0.9457, 0.1381, 0.9502, 0.1667, 0.9888, 0.1756, 0.975, 0.1841, 0.9793, 0.1778, 0.9947, 0.1381, 0.9502, 0.1533, 0.9457, 0.1568, 0.9543, 0.1423, 0.9614, 0.2493, 0.9822, 0.2382, 0.9697, 0.2448, 0.9627, 0.2578, 0.9729, 0.1423, 0.9614, 0.1568, 0.9543, 0.1618, 0.9621, 0.1486, 0.972, 0.2535, 0.9461, 0.2364, 0.9402, 0.238, 0.934, 0.2554, 0.937, 0.2448, 0.9627, 0.2304, 0.9512, 0.2338, 0.9459, 0.2499, 0.9547, 0.1533, 0.9457, 0.1702, 0.94, 0.1727, 0.9457, 0.1568, 0.9543, 0.2029, 0.983, 0.2032, 0.9644, 0.2094, 0.9638, 0.2126, 0.9822, 0.1841, 0.9793, 0.191, 0.9621, 0.197, 0.9638, 0.1934, 0.982, 0.1756, 0.975, 0.1854, 0.9593, 0.191, 0.9621, 0.1841, 0.9793, 0.2499, 0.9547, 0.2338, 0.9459, 0.2364, 0.9402, 0.2535, 0.9461, 0.2126, 0.9822, 0.2094, 0.9638, 0.2154, 0.9622, 0.2219, 0.9796, 0.1568, 0.9543, 0.1727, 0.9457, 0.1762, 0.951, 0.1618, 0.9621, 0.1514, 0.9367, 0.1686, 0.9339, 0.1702, 0.94, 0.1533, 0.9457, 0.1934, 0.982, 0.197, 0.9638, 0.2032, 0.9644, 0.2029, 0.983, 0.168, 0.9692, 0.1804, 0.9555, 0.1854, 0.9593, 0.1756, 0.975, 0.2382, 0.9697, 0.226, 0.9557, 0.2304, 0.9512, 0.2448, 0.9627, 0.2305, 0.9754, 0.221, 0.9594, 0.226, 0.9557, 0.2382, 0.9697, 0.1618, 0.9621, 0.1762, 0.951, 0.1804, 0.9555, 0.168, 0.9692, 0.2219, 0.9796, 0.2154, 0.9622, 0.221, 0.9594, 0.2305, 0.9754, 0.2338, 0.9459, 0.2212, 0.9393, 0.2226, 0.9358, 0.2364, 0.9402, 0.2094, 0.9638, 0.2069, 0.9501, 0.2104, 0.9491, 0.2154, 0.9622, 0.1854, 0.9593, 0.1928, 0.9474, 0.196, 0.9491, 0.191, 0.9621, 0.1727, 0.9457, 0.1853, 0.9392, 0.1873, 0.9424, 0.1762, 0.951, 0.1762, 0.951, 0.1873, 0.9424, 0.1898, 0.9452, 0.1804, 0.9555, 0.226, 0.9557, 0.2167, 0.9452, 0.2192, 0.9425, 0.2304, 0.9512, 0.2154, 0.9622, 0.2104, 0.9491, 0.2137, 0.9475, 0.221, 0.9594, 0.2364, 0.9402, 0.2226, 0.9358, 0.2234, 0.9321, 0.238, 0.934, 0.1702, 0.94, 0.184, 0.9357, 0.1853, 0.9392, 0.1727, 0.9457, 0.1686, 0.9339, 0.1833, 0.932, 0.184, 0.9357, 0.1702, 0.94, 0.1804, 0.9555, 0.1898, 0.9452, 0.1928, 0.9474, 0.1854, 0.9593, 0.2032, 0.9644, 0.2032, 0.9504, 0.2069, 0.9501, 0.2094, 0.9638, 0.197, 0.9638, 0.1996, 0.9501, 0.2032, 0.9504, 0.2032, 0.9644, 0.2304, 0.9512, 0.2192, 0.9425, 0.2212, 0.9393, 0.2338, 0.9459, 0.221, 0.9594, 0.2137, 0.9475, 0.2167, 0.9452, 0.226, 0.9557, 0.191, 0.9621, 0.196, 0.9491, 0.1996, 0.9501, 0.197, 0.9638, 0.1928, 0.9474, 0.1998, 0.9365, 0.2009, 0.9371, 0.196, 0.9491, 0.2107, 0.05077, 0.214, 0.05242, 0.2069, 0.06332, 0.2058, 0.06273, 0.2192, 0.9425, 0.2086, 0.9348, 0.2092, 0.9337, 0.2212, 0.9393, 0.1898, 0.9452, 0.1988, 0.9357, 0.1998, 0.9365, 0.1928, 0.9474, 0.196, 0.9491, 0.2009, 0.9371, 0.2021, 0.9374, 0.1996, 0.9501, 0.2167, 0.9452, 0.2078, 0.9357, 0.2086, 0.9348, 0.2192, 0.9425, 0.1853, 0.9392, 0.1974, 0.9336, 0.198, 0.9347, 0.1873, 0.9424, 0.2137, 0.9475, 0.2068, 0.9365, 0.2078, 0.9357, 0.2167, 0.9452, 0.1762, 0.02462, 0.1847, 0.02035, 0.1913, 0.03766, 0.1857, 0.04044, 0.2032, 0.9504, 0.2033, 0.9376, 0.2045, 0.9375, 0.2069, 0.9501, 0.2212, 0.9393, 0.2092, 0.9337, 0.2096, 0.9325, 0.2226, 0.9358, 0.2104, 0.9491, 0.2057, 0.9371, 0.2068, 0.9365, 0.2137, 0.9475, 0.1873, 0.9424, 0.198, 0.9347, 0.1988, 0.9357, 0.1898, 0.9452, 0.184, 0.9357, 0.197, 0.9324, 0.1974, 0.9336, 0.1853, 0.9392, 0.1996, 0.9501, 0.2021, 0.9374, 0.2033, 0.9376, 0.2032, 0.9504, 0.2069, 0.9501, 0.2045, 0.9375, 0.2057, 0.9371, 0.2104, 0.9491, 0.2078, 0.9357, 0.2068, 0.9365, 0.2057, 0.9371, 0.2045, 0.9375, 0.2033, 0.9376, 0.2021, 0.9374, 0.2009, 0.9371, 0.1998, 0.9365, 0.1988, 0.9357, 0.198, 0.9347, 0.1974, 0.9336, 0.197, 0.9324, 0.1968, 0.9312, 0.2098, 0.9312, 0.2096, 0.9325, 0.2092, 0.9337, 0.2086, 0.9348, 0.2214, 0.06059, 0.2227, 0.0641, 0.2097, 0.06737, 0.2093, 0.06616, 0.1688, 0.06574, 0.1704, 0.05964, 0.1842, 0.06398, 0.1834, 0.06775, 0.2157, 0.03776, 0.2213, 0.04055, 0.214, 0.05242, 0.2107, 0.05077, 0.2131, 0.0179, 0.2223, 0.02042, 0.2157, 0.03776, 0.2097, 0.03611, 0.1908, 0.001483, 0.2034, 0.0001472, 0.2035, 0.01695, 0.1939, 0.0178, 0.2365, 0.05983, 0.2381, 0.06597, 0.2235, 0.06785, 0.2227, 0.0641, 0.2235, 0.06785, 0.2099, 0.06863, 0.2097, 0.06737, 0.2227, 0.0641, 0.2079, 0.06411, 0.2087, 0.06506, 0.2093, 0.06616, 0.2097, 0.06737, 0.2099, 0.06863, 0.197, 0.06859, 0.1971, 0.06733, 0.1975, 0.06612, 0.1982, 0.06502, 0.199, 0.06406, 0.1999, 0.06328, 0.201, 0.06271, 0.2022, 0.06236, 0.2034, 0.06224, 0.2047, 0.06237, 0.2058, 0.06273, 0.2069, 0.06332, 0.1875, 0.0573, 0.19, 0.05457, 0.199, 0.06406, 0.1982, 0.06502, 0.1842, 0.06398, 0.1971, 0.06733, 0.197, 0.06859, 0.1834, 0.06775, 0.2071, 0.04975, 0.2107, 0.05077, 0.2058, 0.06273, 0.2047, 0.06237, 0.1425, 0.03765, 0.1491, 0.02712, 0.1621, 0.03728, 0.1571, 0.04524, 0.1788, 0.00507, 0.1908, 0.001483, 0.1939, 0.0178, 0.1847, 0.02035, 0.2034, 0.0001472, 0.2162, 0.00123, 0.2131, 0.0179, 0.2035, 0.01695, 0.2284, 0.004977, 0.2396, 0.0106, 0.2309, 0.02473, 0.2223, 0.02042, 0.2396, 0.0106, 0.2496, 0.01818, 0.2385, 0.03048, 0.2309, 0.02473, 0.1381, 0.04912, 0.1425, 0.03765, 0.1571, 0.04524, 0.1535, 0.05379, 0.2162, 0.00123, 0.2284, 0.004977, 0.2223, 0.02042, 0.2131, 0.0179, 0.245, 0.03748, 0.25, 0.04544, 0.234, 0.05405, 0.2305, 0.04881, 0.1847, 0.02035, 0.1939, 0.0178, 0.1973, 0.03602, 0.1913, 0.03766, 0.2535, 0.05408, 0.2554, 0.06308, 0.2381, 0.06597, 0.2365, 0.05983, 0.2496, 0.01818, 0.2579, 0.02741, 0.245, 0.03748, 0.2385, 0.03048, 0.2689, 0.04914, 0.2713, 0.06081, 0.2554, 0.06308, 0.2535, 0.05408, 0.25, 0.04544, 0.2535, 0.05408, 0.2365, 0.05983, 0.234, 0.05405, 0.1359, 0.0607, 0.1381, 0.04912, 0.1535, 0.05379, 0.1515, 0.06277, 0.1491, 0.02712, 0.1576, 0.01796, 0.1685, 0.03032, 0.1621, 0.03728, 0.1676, 0.01052, 0.1788, 0.00507, 0.1847, 0.02035, 0.1762, 0.02462, 0.2644, 0.03788, 0.2689, 0.04914, 0.2535, 0.05408, 0.25, 0.04544, 0.2035, 0.01695, 0.2131, 0.0179, 0.2097, 0.03611, 0.2035, 0.03549, 0.1576, 0.01796, 0.1676, 0.01052, 0.1762, 0.02462, 0.1685, 0.03032, 0.1515, 0.06277, 0.1535, 0.05379, 0.1704, 0.05964, 0.1688, 0.06574, 0.2262, 0.04429, 0.2305, 0.04881, 0.2194, 0.05741, 0.2169, 0.05466, 0.1621, 0.03728, 0.1685, 0.03032, 0.1807, 0.04416, 0.1764, 0.04866, 0.234, 0.05405, 0.2365, 0.05983, 0.2227, 0.0641, 0.2214, 0.06059, 0.2097, 0.03611, 0.2157, 0.03776, 0.2107, 0.05077, 0.2071, 0.04975, 0.1571, 0.04524, 0.1621, 0.03728, 0.1764, 0.04866, 0.173, 0.05388, 0.2309, 0.02473, 0.2385, 0.03048, 0.2262, 0.04429, 0.2213, 0.04055, 0.1764, 0.04866, 0.1807, 0.04416, 0.19, 0.05457, 0.1875, 0.0573, 0.1704, 0.05964, 0.173, 0.05388, 0.1855, 0.06048, 0.1842, 0.06398, 0.2223, 0.02042, 0.2309, 0.02473, 0.2213, 0.04055, 0.2157, 0.03776, 0.1857, 0.04044, 0.1913, 0.03766, 0.1963, 0.05071, 0.193, 0.05235, 0.1939, 0.0178, 0.2035, 0.01695, 0.2035, 0.03549, 0.1973, 0.03602, 0.1685, 0.03032, 0.1762, 0.02462, 0.1857, 0.04044, 0.1807, 0.04416, 0.173, 0.05388, 0.1764, 0.04866, 0.1875, 0.0573, 0.1855, 0.06048, 0.2385, 0.03048, 0.245, 0.03748, 0.2305, 0.04881, 0.2262, 0.04429, 0.1807, 0.04416, 0.1857, 0.04044, 0.193, 0.05235, 0.19, 0.05457, 0.1913, 0.03766, 0.1973, 0.03602, 0.1998, 0.04972, 0.1963, 0.05071, 0.1963, 0.05071, 0.1998, 0.04972, 0.2022, 0.06236, 0.201, 0.06271, 0.214, 0.05242, 0.2169, 0.05466, 0.2079, 0.06411, 0.2069, 0.06332, 0.1855, 0.06048, 0.1875, 0.0573, 0.1982, 0.06502, 0.1975, 0.06612, 0.2234, 0.9321, 0.2226, 0.9358, 0.2096, 0.9325, 0.2098, 0.9312, 0.184, 0.9357, 0.1833, 0.932, 0.1968, 0.9312, 0.197, 0.9324, 0.1973, 0.03602, 0.2035, 0.03549, 0.2035, 0.04939, 0.1998, 0.04972, 0.2213, 0.04055, 0.2262, 0.04429, 0.2169, 0.05466, 0.214, 0.05242, 0.2035, 0.04939, 0.2071, 0.04975, 0.2047, 0.06237, 0.2034, 0.06224, 0.2169, 0.05466, 0.2194, 0.05741, 0.2087, 0.06506, 0.2079, 0.06411, 0.2035, 0.03549, 0.2097, 0.03611, 0.2071, 0.04975, 0.2035, 0.04939, 0.193, 0.05235, 0.1963, 0.05071, 0.201, 0.06271, 0.1999, 0.06328, 0.1535, 0.05379, 0.1571, 0.04524, 0.173, 0.05388, 0.1704, 0.05964, 0.2194, 0.05741, 0.2214, 0.06059, 0.2093, 0.06616, 0.2087, 0.06506, 0.19, 0.05457, 0.193, 0.05235, 0.1999, 0.06328, 0.199, 0.06406, 0.2305, 0.04881, 0.234, 0.05405, 0.2214, 0.06059, 0.2194, 0.05741, 0.1998, 0.04972, 0.2035, 0.04939, 0.2034, 0.06224, 0.2022, 0.06236, 0.1842, 0.06398, 0.1855, 0.06048, 0.1975, 0.06612, 0.1971, 0.06733, 0.2579, 0.02741, 0.2644, 0.03788, 0.25, 0.04544, 0.245, 0.03748, 0.2098, 0.9312, 0.1968, 0.9312, 0.197, 0.06859, 0.2099, 0.06863, 0.1968, 0.9312, 0.1833, 0.932, 0.1834, 0.06775, 0.197, 0.06859, 0.2234, 0.9321, 0.2098, 0.9312, 0.2099, 0.06863, 0.2235, 0.06785, 0.1833, 0.932, 0.1686, 0.9339, 0.1688, 0.06574, 0.1834, 0.06775, 0.238, 0.934, 0.2234, 0.9321, 0.2235, 0.06785, 0.2381, 0.06597, 0.2554, 0.937, 0.238, 0.934, 0.2381, 0.06597, 0.2554, 0.06308, 0.1686, 0.9339, 0.1514, 0.9367, 0.1515, 0.06277, 0.1688, 0.06574, 0.2713, 0.9394, 0.2554, 0.937, 0.2554, 0.06308, 0.2713, 0.06081, 0.1514, 0.9367, 0.1359, 0.9387, 0.1359, 0.0607, 0.1515, 0.06277, 0.1036, 0.9897, 0.0949, 0.9753, 0.1026, 0.9696, 0.1136, 0.9821, 0.06701, 0.9999, 0.06731, 0.983, 0.07695, 0.9822, 0.0798, 0.9988, 0.04216, 0.9947, 0.04848, 0.9793, 0.05771, 0.982, 0.0543, 0.9985, 0.09214, 0.9954, 0.08626, 0.9796, 0.0949, 0.9753, 0.1036, 0.9897, 0.1221, 0.9728, 0.1091, 0.9626, 0.1142, 0.9547, 0.1286, 0.9623, 0.0798, 0.9988, 0.07695, 0.9822, 0.08626, 0.9796, 0.09214, 0.9954, 0.0543, 0.9985, 0.05771, 0.982, 0.06731, 0.983, 0.06701, 0.9999, 0.01291, 0.9721, 0.02608, 0.9622, 0.03236, 0.9693, 0.02127, 0.9812, 0.1286, 0.9623, 0.1142, 0.9547, 0.1177, 0.946, 0.1331, 0.951, 0.02127, 0.9812, 0.03236, 0.9693, 0.03995, 0.975, 0.03103, 0.9889, 0.1331, 0.951, 0.1177, 0.946, 0.1197, 0.937, 0.1356, 0.9394, 0.0001486, 0.9387, 0.01568, 0.9368, 0.01757, 0.9457, 0.002376, 0.9502, 0.03103, 0.9889, 0.03995, 0.975, 0.04848, 0.9793, 0.04216, 0.9947, 0.002376, 0.9502, 0.01757, 0.9457, 0.02106, 0.9543, 0.006595, 0.9615, 0.1136, 0.9821, 0.1026, 0.9696, 0.1091, 0.9626, 0.1221, 0.9728, 0.006595, 0.9615, 0.02106, 0.9543, 0.02608, 0.9622, 0.01291, 0.9721, 0.1177, 0.946, 0.1007, 0.9402, 0.1023, 0.934, 0.1197, 0.937, 0.1091, 0.9626, 0.09468, 0.9512, 0.09812, 0.9459, 0.1142, 0.9547, 0.01757, 0.9457, 0.03451, 0.94, 0.03704, 0.9457, 0.02106, 0.9543, 0.06731, 0.983, 0.06747, 0.9644, 0.07367, 0.9638, 0.07695, 0.9822, 0.04848, 0.9793, 0.05527, 0.9621, 0.06127, 0.9638, 0.05771, 0.982, 0.03995, 0.975, 0.04966, 0.9593, 0.05527, 0.9621, 0.04848, 0.9793, 0.1142, 0.9547, 0.09812, 0.9459, 0.1007, 0.9402, 0.1177, 0.946, 0.07695, 0.9822, 0.07367, 0.9638, 0.07969, 0.9622, 0.08626, 0.9796, 0.02106, 0.9543, 0.03704, 0.9457, 0.04047, 0.9509, 0.02608, 0.9622, 0.01568, 0.9368, 0.03292, 0.9339, 0.03451, 0.94, 0.01757, 0.9457, 0.05771, 0.982, 0.06127, 0.9638, 0.06747, 0.9644, 0.06731, 0.983, 0.03236, 0.9693, 0.04469, 0.9555, 0.04966, 0.9593, 0.03995, 0.975, 0.1026, 0.9696, 0.09034, 0.9557, 0.09468, 0.9512, 0.1091, 0.9626, 0.0949, 0.9753, 0.08533, 0.9595, 0.09034, 0.9557, 0.1026, 0.9696, 0.02608, 0.9622, 0.04047, 0.9509, 0.04469, 0.9555, 0.03236, 0.9693, 0.08626, 0.9796, 0.07969, 0.9622, 0.08533, 0.9595, 0.0949, 0.9753, 0.09812, 0.9459, 0.08551, 0.9393, 0.08691, 0.9358, 0.1007, 0.9402, 0.07367, 0.9638, 0.0712, 0.9501, 0.07474, 0.9491, 0.07969, 0.9622, 0.04966, 0.9593, 0.05705, 0.9474, 0.06035, 0.9491, 0.05527, 0.9621, 0.03704, 0.9457, 0.04966, 0.9392, 0.05162, 0.9424, 0.04047, 0.9509, 0.04047, 0.9509, 0.05162, 0.9424, 0.05411, 0.9452, 0.04469, 0.9555, 0.09034, 0.9557, 0.08101, 0.9452, 0.08352, 0.9425, 0.09468, 0.9512, 0.07969, 0.9622, 0.07474, 0.9491, 0.07805, 0.9475, 0.08533, 0.9595, 0.1007, 0.9402, 0.08691, 0.9358, 0.08765, 0.9321, 0.1023, 0.934, 0.03451, 0.94, 0.04828, 0.9357, 0.04966, 0.9392, 0.03704, 0.9457, 0.03292, 0.9339, 0.04755, 0.9319, 0.04828, 0.9357, 0.03451, 0.94, 0.04469, 0.9555, 0.05411, 0.9452, 0.05705, 0.9474, 0.04966, 0.9593, 0.06747, 0.9644, 0.06754, 0.9504, 0.0712, 0.9501, 0.07367, 0.9638, 0.06127, 0.9638, 0.06388, 0.9501, 0.06754, 0.9504, 0.06747, 0.9644, 0.09468, 0.9512, 0.08352, 0.9425, 0.08551, 0.9393, 0.09812, 0.9459, 0.08533, 0.9595, 0.07805, 0.9475, 0.08101, 0.9452, 0.09034, 0.9557, 0.05527, 0.9621, 0.06035, 0.9491, 0.06388, 0.9501, 0.06127, 0.9638, 0.05705, 0.9474, 0.06408, 0.9365, 0.06518, 0.9371, 0.06035, 0.9491, 0.07492, 0.05077, 0.07821, 0.05242, 0.0712, 0.06332, 0.07011, 0.06273, 0.08352, 0.9425, 0.07288, 0.9348, 0.0735, 0.9337, 0.08551, 0.9393, 0.05411, 0.9452, 0.06311, 0.9357, 0.06408, 0.9365, 0.05705, 0.9474, 0.06035, 0.9491, 0.06518, 0.9371, 0.06636, 0.9374, 0.06388, 0.9501, 0.08101, 0.9452, 0.07207, 0.9357, 0.07288, 0.9348, 0.08352, 0.9425, 0.04966, 0.9392, 0.06169, 0.9336, 0.0623, 0.9347, 0.05162, 0.9424, 0.07805, 0.9475, 0.0711, 0.9365, 0.07207, 0.9357, 0.08101, 0.9452, 0.04044, 0.02461, 0.04897, 0.02034, 0.05557, 0.03766, 0.04999, 0.04043, 0.06754, 0.9504, 0.06759, 0.9376, 0.06882, 0.9375, 0.0712, 0.9501, 0.08551, 0.9393, 0.0735, 0.9337, 0.0739, 0.9325, 0.08691, 0.9358, 0.07474, 0.9491, 0.07, 0.9371, 0.0711, 0.9365, 0.07805, 0.9475, 0.05162, 0.9424, 0.0623, 0.9347, 0.06311, 0.9357, 0.05411, 0.9452, 0.04828, 0.9357, 0.06129, 0.9324, 0.06169, 0.9336, 0.04966, 0.9392, 0.06388, 0.9501, 0.06636, 0.9374, 0.06759, 0.9376, 0.06754, 0.9504, 0.0712, 0.9501, 0.06882, 0.9375, 0.07, 0.9371, 0.07474, 0.9491, 0.07207, 0.9357, 0.0711, 0.9365, 0.07, 0.9371, 0.06882, 0.9375, 0.06759, 0.9376, 0.06636, 0.9374, 0.06518, 0.9371, 0.06408, 0.9365, 0.06311, 0.9357, 0.0623, 0.9347, 0.06169, 0.9336, 0.06129, 0.9324, 0.06113, 0.9312, 0.07407, 0.9312, 0.0739, 0.9325, 0.0735, 0.9337, 0.07288, 0.9348, 0.08562, 0.06059, 0.087, 0.0641, 0.07399, 0.06736, 0.0736, 0.06616, 0.03304, 0.06574, 0.03467, 0.05964, 0.04841, 0.06398, 0.04766, 0.06775, 0.07997, 0.03776, 0.08554, 0.04055, 0.07821, 0.05242, 0.07492, 0.05077, 0.07734, 0.0179, 0.08661, 0.02042, 0.07997, 0.03776, 0.07396, 0.03611, 0.05503, 0.00148, 0.06765, 0.0001472, 0.06777, 0.01695, 0.0582, 0.0178, 0.1008, 0.05983, 0.1023, 0.06597, 0.08772, 0.06785, 0.087, 0.0641, 0.08772, 0.06785, 0.07415, 0.06863, 0.07399, 0.06736, 0.087, 0.0641, 0.07217, 0.0641, 0.07298, 0.06506, 0.0736, 0.06616, 0.07399, 0.06736, 0.07415, 0.06863, 0.06123, 0.06859, 0.0614, 0.06733, 0.0618, 0.06612, 0.06241, 0.06502, 0.06322, 0.06406, 0.06419, 0.06328, 0.06529, 0.06271, 0.06647, 0.06236, 0.0677, 0.06224, 0.06893, 0.06237, 0.07011, 0.06273, 0.0712, 0.06332, 0.05179, 0.0573, 0.0543, 0.05457, 0.06322, 0.06406, 0.06241, 0.06502, 0.04841, 0.06398, 0.0614, 0.06733, 0.06123, 0.06859, 0.04766, 0.06775, 0.0714, 0.04974, 0.07492, 0.05077, 0.07011, 0.06273, 0.06893, 0.06237, 0.006718, 0.03764, 0.01336, 0.02711, 0.02636, 0.03728, 0.02134, 0.04523, 0.04306, 0.005064, 0.05503, 0.00148, 0.0582, 0.0178, 0.04897, 0.02034, 0.06765, 0.0001472, 0.08044, 0.001233, 0.07734, 0.0179, 0.06777, 0.01695, 0.09263, 0.004982, 0.1038, 0.01061, 0.09516, 0.02473, 0.08661, 0.02042, 0.1038, 0.01061, 0.1138, 0.01819, 0.1028, 0.03049, 0.09516, 0.02473, 0.002391, 0.04912, 0.006718, 0.03764, 0.02134, 0.04523, 0.01772, 0.05379, 0.08044, 0.001233, 0.09263, 0.004982, 0.08661, 0.02042, 0.07734, 0.0179, 0.1092, 0.03748, 0.1143, 0.04544, 0.09823, 0.05405, 0.09479, 0.04881, 0.04897, 0.02034, 0.0582, 0.0178, 0.06159, 0.03602, 0.05557, 0.03766, 0.1178, 0.05408, 0.1197, 0.06308, 0.1023, 0.06597, 0.1008, 0.05983, 0.1138, 0.01819, 0.1222, 0.02742, 0.1092, 0.03748, 0.1028, 0.03049, 0.1331, 0.04915, 0.1356, 0.06081, 0.1197, 0.06308, 0.1178, 0.05408, 0.1143, 0.04544, 0.1178, 0.05408, 0.1008, 0.05983, 0.09823, 0.05405, 0.0001472, 0.0607, 0.002391, 0.04912, 0.01772, 0.05379, 0.01575, 0.06277, 0.01336, 0.02711, 0.02186, 0.01795, 0.0328, 0.03032, 0.02636, 0.03728, 0.0319, 0.01052, 0.04306, 0.005064, 0.04897, 0.02034, 0.04044, 0.02461, 0.1287, 0.03788, 0.1331, 0.04915, 0.1178, 0.05408, 0.1143, 0.04544, 0.06777, 0.01695, 0.07734, 0.0179, 0.07396, 0.03611, 0.06778, 0.03549, 0.02186, 0.01795, 0.0319, 0.01052, 0.04044, 0.02461, 0.0328, 0.03032, 0.01575, 0.06277, 0.01772, 0.05379, 0.03467, 0.05964, 0.03304, 0.06574, 0.0905, 0.04429, 0.09479, 0.04881, 0.08365, 0.05741, 0.08115, 0.05466, 0.02636, 0.03728, 0.0328, 0.03032, 0.045, 0.04416, 0.0407, 0.04866, 0.09823, 0.05405, 0.1008, 0.05983, 0.087, 0.0641, 0.08562, 0.06059, 0.07396, 0.03611, 0.07997, 0.03776, 0.07492, 0.05077, 0.0714, 0.04974, 0.02134, 0.04523, 0.02636, 0.03728, 0.0407, 0.04866, 0.03723, 0.05388, 0.09516, 0.02473, 0.1028, 0.03049, 0.0905, 0.04429, 0.08554, 0.04055, 0.0407, 0.04866, 0.045, 0.04416, 0.0543, 0.05457, 0.05179, 0.0573, 0.03467, 0.05964, 0.03723, 0.05388, 0.0498, 0.06048, 0.04841, 0.06398, 0.08661, 0.02042, 0.09516, 0.02473, 0.08554, 0.04055, 0.07997, 0.03776, 0.04999, 0.04043, 0.05557, 0.03766, 0.06056, 0.05072, 0.05725, 0.05235, 0.0582, 0.0178, 0.06777, 0.01695, 0.06778, 0.03549, 0.06159, 0.03602, 0.0328, 0.03032, 0.04044, 0.02461, 0.04999, 0.04043, 0.045, 0.04416, 0.03723, 0.05388, 0.0407, 0.04866, 0.05179, 0.0573, 0.0498, 0.06048, 0.1028, 0.03049, 0.1092, 0.03748, 0.09479, 0.04881, 0.0905, 0.04429, 0.045, 0.04416, 0.04999, 0.04043, 0.05725, 0.05235, 0.0543, 0.05457, 0.05557, 0.03766, 0.06159, 0.03602, 0.06409, 0.04971, 0.06056, 0.05072, 0.06056, 0.05072, 0.06409, 0.04971, 0.06647, 0.06236, 0.06529, 0.06271, 0.07821, 0.05242, 0.08115, 0.05466, 0.07217, 0.0641, 0.0712, 0.06332, 0.0498, 0.06048, 0.05179, 0.0573, 0.06241, 0.06502, 0.0618, 0.06612, 0.08765, 0.9321, 0.08691, 0.9358, 0.0739, 0.9325, 0.07407, 0.9312, 0.04828, 0.9357, 0.04755, 0.9319, 0.06113, 0.9312, 0.06129, 0.9324, 0.06159, 0.03602, 0.06778, 0.03549, 0.06775, 0.04939, 0.06409, 0.04971, 0.08554, 0.04055, 0.0905, 0.04429, 0.08115, 0.05466, 0.07821, 0.05242, 0.06775, 0.04939, 0.0714, 0.04974, 0.06893, 0.06237, 0.0677, 0.06224, 0.08115, 0.05466, 0.08365, 0.05741, 0.07298, 0.06506, 0.07217, 0.0641, 0.06778, 0.03549, 0.07396, 0.03611, 0.0714, 0.04974, 0.06775, 0.04939, 0.05725, 0.05235, 0.06056, 0.05072, 0.06529, 0.06271, 0.06419, 0.06328, 0.01772, 0.05379, 0.02134, 0.04523, 0.03723, 0.05388, 0.03467, 0.05964, 0.08365, 0.05741, 0.08562, 0.06059, 0.0736, 0.06616, 0.07298, 0.06506, 0.0543, 0.05457, 0.05725, 0.05235, 0.06419, 0.06328, 0.06322, 0.06406, 0.09479, 0.04881, 0.09823, 0.05405, 0.08562, 0.06059, 0.08365, 0.05741, 0.06409, 0.04971, 0.06775, 0.04939, 0.0677, 0.06224, 0.06647, 0.06236, 0.04841, 0.06398, 0.0498, 0.06048, 0.0618, 0.06612, 0.0614, 0.06733, 0.1222, 0.02742, 0.1287, 0.03788, 0.1143, 0.04544, 0.1092, 0.03748, 0.07407, 0.9312, 0.06113, 0.9312, 0.06123, 0.06859, 0.07415, 0.06863, 0.06113, 0.9312, 0.04755, 0.9319, 0.04766, 0.06775, 0.06123, 0.06859, 0.08765, 0.9321, 0.07407, 0.9312, 0.07415, 0.06863, 0.08772, 0.06785, 0.04755, 0.9319, 0.03292, 0.9339, 0.03304, 0.06574, 0.04766, 0.06775, 0.1023, 0.934, 0.08765, 0.9321, 0.08772, 0.06785, 0.1023, 0.06597, 0.1197, 0.937, 0.1023, 0.934, 0.1023, 0.06597, 0.1197, 0.06308, 0.03292, 0.9339, 0.01568, 0.9368, 0.01575, 0.06277, 0.03304, 0.06574, 0.1356, 0.9394, 0.1197, 0.937, 0.1197, 0.06308, 0.1356, 0.06081, 0.01568, 0.9368, 0.0001486, 0.9387, 0.0001472, 0.0607, 0.01575, 0.06277, 0.3038, 0.01025, 0.3124, 0.02463, 0.3047, 0.03033, 0.2937, 0.01785, 0.3403, 0.0001472, 0.34, 0.01702, 0.3304, 0.01782, 0.3276, 0.001173, 0.3652, 0.005294, 0.3588, 0.02074, 0.3496, 0.01801, 0.3531, 0.001551, 0.3152, 0.004597, 0.3211, 0.0204, 0.3124, 0.02463, 0.3038, 0.01025, 0.2853, 0.02709, 0.2982, 0.03728, 0.2931, 0.04523, 0.2787, 0.03757, 0.3276, 0.001173, 0.3304, 0.01782, 0.3211, 0.0204, 0.3152, 0.004597, 0.3531, 0.001551, 0.3496, 0.01801, 0.34, 0.01702, 0.3403, 0.0001472, 0.3942, 0.0282, 0.3812, 0.03781, 0.3749, 0.03084, 0.3861, 0.01893, 0.2787, 0.03757, 0.2931, 0.04523, 0.2895, 0.05388, 0.2742, 0.04885, 0.3861, 0.01893, 0.3749, 0.03084, 0.3673, 0.02509, 0.3763, 0.01118, 0.2742, 0.04885, 0.2895, 0.05388, 0.2875, 0.06291, 0.2716, 0.06054, 0.4071, 0.06116, 0.3915, 0.06322, 0.3896, 0.05429, 0.4048, 0.04962, 0.3763, 0.01118, 0.3673, 0.02509, 0.3588, 0.02074, 0.3652, 0.005294, 0.4048, 0.04962, 0.3896, 0.05429, 0.3862, 0.04572, 0.4004, 0.03857, 0.2937, 0.01785, 0.3047, 0.03033, 0.2982, 0.03728, 0.2853, 0.02709, 0.4004, 0.03857, 0.3862, 0.04572, 0.3812, 0.03781, 0.3942, 0.0282, 0.2895, 0.05388, 0.3066, 0.05983, 0.305, 0.06594, 0.2875, 0.06291, 0.2982, 0.03728, 0.3126, 0.0488, 0.3092, 0.05405, 0.2931, 0.04523, 0.3896, 0.05429, 0.3727, 0.06005, 0.3702, 0.0543, 0.3862, 0.04572, 0.34, 0.01702, 0.3398, 0.03564, 0.3336, 0.0362, 0.3304, 0.01782, 0.3588, 0.02074, 0.352, 0.03794, 0.346, 0.03623, 0.3496, 0.01801, 0.3673, 0.02509, 0.3576, 0.04071, 0.352, 0.03794, 0.3588, 0.02074, 0.2931, 0.04523, 0.3092, 0.05405, 0.3066, 0.05983, 0.2895, 0.05388, 0.3304, 0.01782, 0.3336, 0.0362, 0.3276, 0.03781, 0.3211, 0.0204, 0.3862, 0.04572, 0.3702, 0.0543, 0.3668, 0.04908, 0.3812, 0.03781, 0.3915, 0.06322, 0.3743, 0.06614, 0.3727, 0.06005, 0.3896, 0.05429, 0.3496, 0.01801, 0.346, 0.03623, 0.3398, 0.03564, 0.34, 0.01702, 0.3749, 0.03084, 0.3626, 0.04449, 0.3576, 0.04071, 0.3673, 0.02509, 0.3047, 0.03033, 0.3169, 0.04424, 0.3126, 0.0488, 0.2982, 0.03728, 0.3124, 0.02463, 0.3219, 0.04051, 0.3169, 0.04424, 0.3047, 0.03033, 0.3812, 0.03781, 0.3668, 0.04908, 0.3626, 0.04449, 0.3749, 0.03084, 0.3211, 0.0204, 0.3276, 0.03781, 0.3219, 0.04051, 0.3124, 0.02463, 0.3092, 0.05405, 0.3218, 0.06064, 0.3204, 0.06417, 0.3066, 0.05983, 0.3336, 0.0362, 0.3361, 0.04988, 0.3325, 0.05087, 0.3276, 0.03781, 0.3576, 0.04071, 0.3502, 0.0526, 0.3469, 0.05093, 0.352, 0.03794, 0.3702, 0.0543, 0.3576, 0.06077, 0.3556, 0.0576, 0.3668, 0.04908, 0.3668, 0.04908, 0.3556, 0.0576, 0.3531, 0.05484, 0.3626, 0.04449, 0.3169, 0.04424, 0.3263, 0.05472, 0.3237, 0.05747, 0.3126, 0.0488, 0.3276, 0.03781, 0.3325, 0.05087, 0.3292, 0.0525, 0.3219, 0.04051, 0.3066, 0.05983, 0.3204, 0.06417, 0.3196, 0.06792, 0.305, 0.06594, 0.3727, 0.06005, 0.359, 0.06428, 0.3576, 0.06077, 0.3702, 0.0543, 0.3743, 0.06614, 0.3597, 0.06804, 0.359, 0.06428, 0.3727, 0.06005, 0.3626, 0.04449, 0.3531, 0.05484, 0.3502, 0.0526, 0.3576, 0.04071, 0.3398, 0.03564, 0.3397, 0.04955, 0.3361, 0.04988, 0.3336, 0.0362, 0.346, 0.03623, 0.3434, 0.04991, 0.3397, 0.04955, 0.3398, 0.03564, 0.3126, 0.0488, 0.3237, 0.05747, 0.3218, 0.06064, 0.3092, 0.05405, 0.3219, 0.04051, 0.3292, 0.0525, 0.3263, 0.05472, 0.3169, 0.04424, 0.352, 0.03794, 0.3469, 0.05093, 0.3434, 0.04991, 0.346, 0.03623, 0.3502, 0.0526, 0.3432, 0.06351, 0.3421, 0.06292, 0.3469, 0.05093, 0.3323, 0.9493, 0.329, 0.9477, 0.336, 0.9368, 0.3371, 0.9374, 0.3237, 0.05747, 0.3344, 0.06517, 0.3337, 0.06626, 0.3218, 0.06064, 0.3531, 0.05484, 0.3442, 0.06429, 0.3432, 0.06351, 0.3502, 0.0526, 0.3469, 0.05093, 0.3421, 0.06292, 0.3409, 0.06256, 0.3434, 0.04991, 0.3263, 0.05472, 0.3352, 0.06422, 0.3344, 0.06517, 0.3237, 0.05747, 0.3576, 0.06077, 0.3456, 0.06634, 0.345, 0.06525, 0.3556, 0.0576, 0.3292, 0.0525, 0.3361, 0.06345, 0.3352, 0.06422, 0.3263, 0.05472, 0.3668, 0.9753, 0.3583, 0.9796, 0.3517, 0.9624, 0.3572, 0.9596, 0.3397, 0.04955, 0.3397, 0.06243, 0.3384, 0.06254, 0.3361, 0.04988, 0.3218, 0.06064, 0.3337, 0.06626, 0.3334, 0.06747, 0.3204, 0.06417, 0.3325, 0.05087, 0.3372, 0.06288, 0.3361, 0.06345, 0.3292, 0.0525, 0.3556, 0.0576, 0.345, 0.06525, 0.3442, 0.06429, 0.3531, 0.05484, 0.359, 0.06428, 0.346, 0.06755, 0.3456, 0.06634, 0.3576, 0.06077, 0.3434, 0.04991, 0.3409, 0.06256, 0.3397, 0.06243, 0.3397, 0.04955, 0.3361, 0.04988, 0.3384, 0.06254, 0.3372, 0.06288, 0.3325, 0.05087, 0.3352, 0.06422, 0.3361, 0.06345, 0.3372, 0.06288, 0.3384, 0.06254, 0.3397, 0.06243, 0.3409, 0.06256, 0.3421, 0.06292, 0.3432, 0.06351, 0.3442, 0.06429, 0.345, 0.06525, 0.3456, 0.06634, 0.346, 0.06755, 0.3461, 0.06881, 0.3332, 0.06875, 0.3334, 0.06747, 0.3337, 0.06626, 0.3344, 0.06517, 0.3216, 0.9395, 0.3203, 0.936, 0.3332, 0.9327, 0.3336, 0.9339, 0.3741, 0.9343, 0.3725, 0.9404, 0.3588, 0.9361, 0.3596, 0.9323, 0.3273, 0.9623, 0.3218, 0.9595, 0.329, 0.9477, 0.3323, 0.9493, 0.33, 0.9822, 0.3208, 0.9796, 0.3273, 0.9623, 0.3333, 0.964, 0.3523, 0.9983, 0.3398, 0.9997, 0.3396, 0.983, 0.3491, 0.9822, 0.3065, 0.9403, 0.3049, 0.9342, 0.3195, 0.9323, 0.3203, 0.936, 0.3195, 0.9323, 0.3331, 0.9315, 0.3332, 0.9327, 0.3203, 0.936, 0.3351, 0.936, 0.3343, 0.935, 0.3336, 0.9339, 0.3332, 0.9327, 0.3331, 0.9315, 0.346, 0.9315, 0.3458, 0.9328, 0.3454, 0.934, 0.3448, 0.9351, 0.344, 0.936, 0.343, 0.9368, 0.3419, 0.9374, 0.3408, 0.9377, 0.3395, 0.9378, 0.3383, 0.9377, 0.3371, 0.9374, 0.336, 0.9368, 0.3554, 0.9428, 0.3529, 0.9455, 0.344, 0.936, 0.3448, 0.9351, 0.3588, 0.9361, 0.3458, 0.9328, 0.346, 0.9315, 0.3596, 0.9323, 0.3359, 0.9503, 0.3323, 0.9493, 0.3371, 0.9374, 0.3383, 0.9377, 0.4002, 0.9625, 0.3936, 0.9729, 0.3808, 0.9628, 0.3859, 0.9549, 0.3642, 0.9948, 0.3523, 0.9983, 0.3491, 0.9822, 0.3583, 0.9796, 0.3398, 0.9997, 0.3272, 0.9987, 0.33, 0.9822, 0.3396, 0.983, 0.3149, 0.9953, 0.3036, 0.9896, 0.3122, 0.9754, 0.3208, 0.9796, 0.3036, 0.9896, 0.2935, 0.982, 0.3045, 0.9696, 0.3122, 0.9754, 0.4048, 0.9512, 0.4002, 0.9625, 0.3859, 0.9549, 0.3894, 0.9463, 0.3272, 0.9987, 0.3149, 0.9953, 0.3208, 0.9796, 0.33, 0.9822, 0.2981, 0.9627, 0.293, 0.9547, 0.309, 0.9461, 0.3125, 0.9513, 0.3583, 0.9796, 0.3491, 0.9822, 0.3457, 0.964, 0.3517, 0.9624, 0.2895, 0.9461, 0.2875, 0.9371, 0.3049, 0.9342, 0.3065, 0.9403, 0.2935, 0.982, 0.2851, 0.9728, 0.2981, 0.9627, 0.3045, 0.9696, 0.2741, 0.951, 0.2716, 0.9393, 0.2875, 0.9371, 0.2895, 0.9461, 0.293, 0.9547, 0.2895, 0.9461, 0.3065, 0.9403, 0.309, 0.9461, 0.4071, 0.9395, 0.4048, 0.9512, 0.3894, 0.9463, 0.3914, 0.9373, 0.3936, 0.9729, 0.3852, 0.982, 0.3744, 0.9697, 0.3808, 0.9628, 0.3752, 0.9894, 0.3642, 0.9948, 0.3583, 0.9796, 0.3668, 0.9753, 0.2786, 0.9623, 0.2741, 0.951, 0.2895, 0.9461, 0.293, 0.9547, 0.3396, 0.983, 0.33, 0.9822, 0.3333, 0.964, 0.3395, 0.9646, 0.3852, 0.982, 0.3752, 0.9894, 0.3668, 0.9753, 0.3744, 0.9697, 0.3914, 0.9373, 0.3894, 0.9463, 0.3725, 0.9404, 0.3741, 0.9343, 0.3168, 0.9558, 0.3125, 0.9513, 0.3236, 0.9427, 0.3261, 0.9454, 0.3808, 0.9628, 0.3744, 0.9697, 0.3622, 0.9559, 0.3665, 0.9514, 0.309, 0.9461, 0.3065, 0.9403, 0.3203, 0.936, 0.3216, 0.9395, 0.3333, 0.964, 0.3273, 0.9623, 0.3323, 0.9493, 0.3359, 0.9503, 0.3859, 0.9549, 0.3808, 0.9628, 0.3665, 0.9514, 0.37, 0.9462, 0.3122, 0.9754, 0.3045, 0.9696, 0.3168, 0.9558, 0.3218, 0.9595, 0.3665, 0.9514, 0.3622, 0.9559, 0.3529, 0.9455, 0.3554, 0.9428, 0.3725, 0.9404, 0.37, 0.9462, 0.3574, 0.9396, 0.3588, 0.9361, 0.3208, 0.9796, 0.3122, 0.9754, 0.3218, 0.9595, 0.3273, 0.9623, 0.3572, 0.9596, 0.3517, 0.9624, 0.3467, 0.9494, 0.35, 0.9477, 0.3491, 0.9822, 0.3396, 0.983, 0.3395, 0.9646, 0.3457, 0.964, 0.3744, 0.9697, 0.3668, 0.9753, 0.3572, 0.9596, 0.3622, 0.9559, 0.37, 0.9462, 0.3665, 0.9514, 0.3554, 0.9428, 0.3574, 0.9396, 0.3045, 0.9696, 0.2981, 0.9627, 0.3125, 0.9513, 0.3168, 0.9558, 0.3622, 0.9559, 0.3572, 0.9596, 0.35, 0.9477, 0.3529, 0.9455, 0.3517, 0.9624, 0.3457, 0.964, 0.3431, 0.9503, 0.3467, 0.9494, 0.3467, 0.9494, 0.3431, 0.9503, 0.3408, 0.9377, 0.3419, 0.9374, 0.329, 0.9477, 0.3261, 0.9454, 0.3351, 0.936, 0.336, 0.9368, 0.3574, 0.9396, 0.3554, 0.9428, 0.3448, 0.9351, 0.3454, 0.934, 0.3196, 0.06792, 0.3204, 0.06417, 0.3334, 0.06747, 0.3332, 0.06875, 0.359, 0.06428, 0.3597, 0.06804, 0.3461, 0.06881, 0.346, 0.06755, 0.3457, 0.964, 0.3395, 0.9646, 0.3395, 0.9507, 0.3431, 0.9503, 0.3218, 0.9595, 0.3168, 0.9558, 0.3261, 0.9454, 0.329, 0.9477, 0.3395, 0.9507, 0.3359, 0.9503, 0.3383, 0.9377, 0.3395, 0.9378, 0.3261, 0.9454, 0.3236, 0.9427, 0.3343, 0.935, 0.3351, 0.936, 0.3395, 0.9646, 0.3333, 0.964, 0.3359, 0.9503, 0.3395, 0.9507, 0.35, 0.9477, 0.3467, 0.9494, 0.3419, 0.9374, 0.343, 0.9368, 0.3894, 0.9463, 0.3859, 0.9549, 0.37, 0.9462, 0.3725, 0.9404, 0.3236, 0.9427, 0.3216, 0.9395, 0.3336, 0.9339, 0.3343, 0.935, 0.3529, 0.9455, 0.35, 0.9477, 0.343, 0.9368, 0.344, 0.936, 0.3125, 0.9513, 0.309, 0.9461, 0.3216, 0.9395, 0.3236, 0.9427, 0.3431, 0.9503, 0.3395, 0.9507, 0.3395, 0.9378, 0.3408, 0.9377, 0.3588, 0.9361, 0.3574, 0.9396, 0.3454, 0.934, 0.3458, 0.9328, 0.2851, 0.9728, 0.2786, 0.9623, 0.293, 0.9547, 0.2981, 0.9627, 0.3332, 0.06875, 0.3461, 0.06881, 0.346, 0.9315, 0.3331, 0.9315, 0.3461, 0.06881, 0.3597, 0.06804, 0.3596, 0.9323, 0.346, 0.9315, 0.3196, 0.06792, 0.3332, 0.06875, 0.3331, 0.9315, 0.3195, 0.9323, 0.3597, 0.06804, 0.3743, 0.06614, 0.3741, 0.9343, 0.3596, 0.9323, 0.305, 0.06594, 0.3196, 0.06792, 0.3195, 0.9323, 0.3049, 0.9342, 0.2875, 0.06291, 0.305, 0.06594, 0.3049, 0.9342, 0.2875, 0.9371, 0.3743, 0.06614, 0.3915, 0.06322, 0.3914, 0.9373, 0.3741, 0.9343, 0.2716, 0.06054, 0.2875, 0.06291, 0.2875, 0.9371, 0.2716, 0.9393, 0.3915, 0.06322, 0.4071, 0.06116, 0.4071, 0.9395, 0.3914, 0.9373, 0.4396, 0.01024, 0.4482, 0.02463, 0.4405, 0.03032, 0.4295, 0.01784, 0.4761, 0.0001472, 0.4758, 0.01702, 0.4661, 0.01782, 0.4633, 0.001171, 0.501, 0.005297, 0.4946, 0.02074, 0.4854, 0.01801, 0.4888, 0.001553, 0.451, 0.004592, 0.4568, 0.0204, 0.4482, 0.02463, 0.4396, 0.01024, 0.421, 0.02708, 0.434, 0.03727, 0.4289, 0.04522, 0.4145, 0.03755, 0.4633, 0.001171, 0.4661, 0.01782, 0.4568, 0.0204, 0.451, 0.004592, 0.4888, 0.001553, 0.4854, 0.01801, 0.4758, 0.01702, 0.4761, 0.0001472, 0.53, 0.0282, 0.517, 0.03781, 0.5106, 0.03084, 0.5219, 0.01893, 0.4145, 0.03755, 0.4289, 0.04522, 0.4253, 0.05387, 0.4099, 0.04884, 0.5219, 0.01893, 0.5106, 0.03084, 0.5031, 0.02509, 0.5121, 0.01118, 0.4099, 0.04884, 0.4253, 0.05387, 0.4233, 0.06291, 0.4074, 0.06053, 0.5429, 0.06116, 0.5273, 0.06322, 0.5254, 0.05429, 0.5406, 0.04962, 0.5121, 0.01118, 0.5031, 0.02509, 0.4946, 0.02074, 0.501, 0.005297, 0.5406, 0.04962, 0.5254, 0.05429, 0.522, 0.04572, 0.5361, 0.03857, 0.4295, 0.01784, 0.4405, 0.03032, 0.434, 0.03727, 0.421, 0.02708, 0.5361, 0.03857, 0.522, 0.04572, 0.517, 0.03781, 0.53, 0.0282, 0.4253, 0.05387, 0.4424, 0.0598, 0.4408, 0.06594, 0.4233, 0.06291, 0.434, 0.03727, 0.4484, 0.04879, 0.4449, 0.05404, 0.4289, 0.04522, 0.5254, 0.05429, 0.5085, 0.06004, 0.506, 0.05429, 0.522, 0.04572, 0.4758, 0.01702, 0.4756, 0.03563, 0.4694, 0.0362, 0.4661, 0.01782, 0.4946, 0.02074, 0.4878, 0.03794, 0.4818, 0.03622, 0.4854, 0.01801, 0.5031, 0.02509, 0.4934, 0.04071, 0.4878, 0.03794, 0.4946, 0.02074, 0.4289, 0.04522, 0.4449, 0.05404, 0.4424, 0.0598, 0.4253, 0.05387, 0.4661, 0.01782, 0.4694, 0.0362, 0.4634, 0.03781, 0.4568, 0.0204, 0.522, 0.04572, 0.506, 0.05429, 0.5026, 0.04907, 0.517, 0.03781, 0.5273, 0.06322, 0.51, 0.06614, 0.5085, 0.06004, 0.5254, 0.05429, 0.4854, 0.01801, 0.4818, 0.03622, 0.4756, 0.03563, 0.4758, 0.01702, 0.5106, 0.03084, 0.4983, 0.04449, 0.4934, 0.04071, 0.5031, 0.02509, 0.4405, 0.03032, 0.4527, 0.04423, 0.4484, 0.04879, 0.434, 0.03727, 0.4482, 0.02463, 0.4577, 0.0405, 0.4527, 0.04423, 0.4405, 0.03032, 0.517, 0.03781, 0.5026, 0.04907, 0.4983, 0.04449, 0.5106, 0.03084, 0.4568, 0.0204, 0.4634, 0.03781, 0.4577, 0.0405, 0.4482, 0.02463, 0.4449, 0.05404, 0.4575, 0.06063, 0.4561, 0.06416, 0.4424, 0.0598, 0.4694, 0.0362, 0.4718, 0.04987, 0.4683, 0.05086, 0.4634, 0.03781, 0.4934, 0.04071, 0.486, 0.05259, 0.4827, 0.05092, 0.4878, 0.03794, 0.506, 0.05429, 0.4934, 0.06076, 0.4914, 0.05759, 0.5026, 0.04907, 0.5026, 0.04907, 0.4914, 0.05759, 0.4889, 0.05483, 0.4983, 0.04449, 0.4527, 0.04423, 0.462, 0.05471, 0.4595, 0.05746, 0.4484, 0.04879, 0.4634, 0.03781, 0.4683, 0.05086, 0.465, 0.0525, 0.4577, 0.0405, 0.4424, 0.0598, 0.4561, 0.06416, 0.4554, 0.0679, 0.4408, 0.06594, 0.5085, 0.06004, 0.4947, 0.06427, 0.4934, 0.06076, 0.506, 0.05429, 0.51, 0.06614, 0.4954, 0.06804, 0.4947, 0.06427, 0.5085, 0.06004, 0.4983, 0.04449, 0.4889, 0.05483, 0.486, 0.05259, 0.4934, 0.04071, 0.4756, 0.03563, 0.4755, 0.04954, 0.4718, 0.04987, 0.4694, 0.0362, 0.4818, 0.03622, 0.4792, 0.0499, 0.4755, 0.04954, 0.4756, 0.03563, 0.4484, 0.04879, 0.4595, 0.05746, 0.4575, 0.06063, 0.4449, 0.05404, 0.4577, 0.0405, 0.465, 0.0525, 0.462, 0.05471, 0.4527, 0.04423, 0.4878, 0.03794, 0.4827, 0.05092, 0.4792, 0.0499, 0.4818, 0.03622, 0.486, 0.05259, 0.4789, 0.0635, 0.4778, 0.06292, 0.4827, 0.05092, 0.4681, 0.9493, 0.4648, 0.9477, 0.4718, 0.9368, 0.4729, 0.9374, 0.4595, 0.05746, 0.4701, 0.06516, 0.4695, 0.06625, 0.4575, 0.06063, 0.4889, 0.05483, 0.4799, 0.06428, 0.4789, 0.0635, 0.486, 0.05259, 0.4827, 0.05092, 0.4778, 0.06292, 0.4767, 0.06255, 0.4792, 0.0499, 0.462, 0.05471, 0.4709, 0.06421, 0.4701, 0.06516, 0.4595, 0.05746, 0.4934, 0.06076, 0.4813, 0.06634, 0.4807, 0.06524, 0.4914, 0.05759, 0.465, 0.0525, 0.4719, 0.06344, 0.4709, 0.06421, 0.462, 0.05471, 0.5025, 0.9754, 0.494, 0.9796, 0.4874, 0.9624, 0.493, 0.9596, 0.4755, 0.04954, 0.4754, 0.06242, 0.4742, 0.06253, 0.4718, 0.04987, 0.4575, 0.06063, 0.4695, 0.06625, 0.4691, 0.06746, 0.4561, 0.06416, 0.4683, 0.05086, 0.473, 0.06287, 0.4719, 0.06344, 0.465, 0.0525, 0.4914, 0.05759, 0.4807, 0.06524, 0.4799, 0.06428, 0.4889, 0.05483, 0.4947, 0.06427, 0.4817, 0.06754, 0.4813, 0.06634, 0.4934, 0.06076, 0.4792, 0.0499, 0.4767, 0.06255, 0.4754, 0.06242, 0.4755, 0.04954, 0.4718, 0.04987, 0.4742, 0.06253, 0.473, 0.06287, 0.4683, 0.05086, 0.4709, 0.06421, 0.4719, 0.06344, 0.473, 0.06287, 0.4742, 0.06253, 0.4754, 0.06242, 0.4767, 0.06255, 0.4778, 0.06292, 0.4789, 0.0635, 0.4799, 0.06428, 0.4807, 0.06524, 0.4813, 0.06634, 0.4817, 0.06754, 0.4819, 0.0688, 0.469, 0.06874, 0.4691, 0.06746, 0.4695, 0.06625, 0.4701, 0.06516, 0.4574, 0.9395, 0.456, 0.936, 0.469, 0.9328, 0.4694, 0.934, 0.5099, 0.9344, 0.5083, 0.9405, 0.4946, 0.9361, 0.4953, 0.9324, 0.4631, 0.9623, 0.4575, 0.9596, 0.4648, 0.9477, 0.4681, 0.9493, 0.4658, 0.9822, 0.4566, 0.9796, 0.4631, 0.9623, 0.4691, 0.964, 0.4881, 0.9984, 0.4756, 0.9997, 0.4753, 0.9831, 0.4849, 0.9822, 0.4423, 0.9403, 0.4407, 0.9342, 0.4553, 0.9323, 0.456, 0.936, 0.4553, 0.9323, 0.4688, 0.9315, 0.469, 0.9328, 0.456, 0.936, 0.4708, 0.936, 0.47, 0.9351, 0.4694, 0.934, 0.469, 0.9328, 0.4688, 0.9315, 0.4818, 0.9315, 0.4816, 0.9328, 0.4812, 0.934, 0.4806, 0.9351, 0.4798, 0.9361, 0.4788, 0.9368, 0.4777, 0.9374, 0.4765, 0.9378, 0.4753, 0.9379, 0.4741, 0.9378, 0.4729, 0.9374, 0.4718, 0.9368, 0.4912, 0.9428, 0.4887, 0.9455, 0.4798, 0.9361, 0.4806, 0.9351, 0.4946, 0.9361, 0.4816, 0.9328, 0.4818, 0.9315, 0.4953, 0.9324, 0.4716, 0.9504, 0.4681, 0.9493, 0.4729, 0.9374, 0.4741, 0.9378, 0.536, 0.9625, 0.5294, 0.9729, 0.5166, 0.9628, 0.5216, 0.9549, 0.4999, 0.9948, 0.4881, 0.9984, 0.4849, 0.9822, 0.494, 0.9796, 0.4756, 0.9997, 0.4629, 0.9987, 0.4658, 0.9822, 0.4753, 0.9831, 0.4507, 0.9953, 0.4394, 0.9897, 0.448, 0.9754, 0.4566, 0.9796, 0.4394, 0.9897, 0.4293, 0.9821, 0.4403, 0.9697, 0.448, 0.9754, 0.5406, 0.9512, 0.536, 0.9625, 0.5216, 0.9549, 0.5251, 0.9463, 0.4629, 0.9987, 0.4507, 0.9953, 0.4566, 0.9796, 0.4658, 0.9822, 0.4339, 0.9627, 0.4288, 0.9547, 0.4448, 0.9461, 0.4483, 0.9513, 0.494, 0.9796, 0.4849, 0.9822, 0.4815, 0.964, 0.4874, 0.9624, 0.4253, 0.9461, 0.4233, 0.9371, 0.4407, 0.9342, 0.4423, 0.9403, 0.4293, 0.9821, 0.4209, 0.9728, 0.4339, 0.9627, 0.4403, 0.9697, 0.4099, 0.9511, 0.4074, 0.9394, 0.4233, 0.9371, 0.4253, 0.9461, 0.4288, 0.9547, 0.4253, 0.9461, 0.4423, 0.9403, 0.4448, 0.9461, 0.5429, 0.9395, 0.5406, 0.9512, 0.5251, 0.9463, 0.5272, 0.9373, 0.5294, 0.9729, 0.521, 0.982, 0.5101, 0.9697, 0.5166, 0.9628, 0.511, 0.9894, 0.4999, 0.9948, 0.494, 0.9796, 0.5025, 0.9754, 0.4144, 0.9623, 0.4099, 0.9511, 0.4253, 0.9461, 0.4288, 0.9547, 0.4753, 0.9831, 0.4658, 0.9822, 0.4691, 0.964, 0.4753, 0.9646, 0.521, 0.982, 0.511, 0.9894, 0.5025, 0.9754, 0.5101, 0.9697, 0.5272, 0.9373, 0.5251, 0.9463, 0.5083, 0.9405, 0.5099, 0.9344, 0.4526, 0.9558, 0.4483, 0.9513, 0.4594, 0.9427, 0.4619, 0.9455, 0.5166, 0.9628, 0.5101, 0.9697, 0.498, 0.9559, 0.5023, 0.9514, 0.4448, 0.9461, 0.4423, 0.9403, 0.456, 0.936, 0.4574, 0.9395, 0.4691, 0.964, 0.4631, 0.9623, 0.4681, 0.9493, 0.4716, 0.9504, 0.5216, 0.9549, 0.5166, 0.9628, 0.5023, 0.9514, 0.5057, 0.9462, 0.448, 0.9754, 0.4403, 0.9697, 0.4526, 0.9558, 0.4575, 0.9596, 0.5023, 0.9514, 0.498, 0.9559, 0.4887, 0.9455, 0.4912, 0.9428, 0.5083, 0.9405, 0.5057, 0.9462, 0.4932, 0.9396, 0.4946, 0.9361, 0.4566, 0.9796, 0.448, 0.9754, 0.4575, 0.9596, 0.4631, 0.9623, 0.493, 0.9596, 0.4874, 0.9624, 0.4824, 0.9494, 0.4857, 0.9477, 0.4849, 0.9822, 0.4753, 0.9831, 0.4753, 0.9646, 0.4815, 0.964, 0.5101, 0.9697, 0.5025, 0.9754, 0.493, 0.9596, 0.498, 0.9559, 0.5057, 0.9462, 0.5023, 0.9514, 0.4912, 0.9428, 0.4932, 0.9396, 0.4403, 0.9697, 0.4339, 0.9627, 0.4483, 0.9513, 0.4526, 0.9558, 0.498, 0.9559, 0.493, 0.9596, 0.4857, 0.9477, 0.4887, 0.9455, 0.4874, 0.9624, 0.4815, 0.964, 0.4789, 0.9504, 0.4824, 0.9494, 0.4824, 0.9494, 0.4789, 0.9504, 0.4765, 0.9378, 0.4777, 0.9374, 0.4648, 0.9477, 0.4619, 0.9455, 0.4708, 0.936, 0.4718, 0.9368, 0.4932, 0.9396, 0.4912, 0.9428, 0.4806, 0.9351, 0.4812, 0.934, 0.4554, 0.0679, 0.4561, 0.06416, 0.4691, 0.06746, 0.469, 0.06874, 0.4947, 0.06427, 0.4954, 0.06804, 0.4819, 0.0688, 0.4817, 0.06754, 0.4815, 0.964, 0.4753, 0.9646, 0.4753, 0.9507, 0.4789, 0.9504, 0.4575, 0.9596, 0.4526, 0.9558, 0.4619, 0.9455, 0.4648, 0.9477, 0.4753, 0.9507, 0.4716, 0.9504, 0.4741, 0.9378, 0.4753, 0.9379, 0.4619, 0.9455, 0.4594, 0.9427, 0.47, 0.9351, 0.4708, 0.936, 0.4753, 0.9646, 0.4691, 0.964, 0.4716, 0.9504, 0.4753, 0.9507, 0.4857, 0.9477, 0.4824, 0.9494, 0.4777, 0.9374, 0.4788, 0.9368, 0.5251, 0.9463, 0.5216, 0.9549, 0.5057, 0.9462, 0.5083, 0.9405, 0.4594, 0.9427, 0.4574, 0.9395, 0.4694, 0.934, 0.47, 0.9351, 0.4887, 0.9455, 0.4857, 0.9477, 0.4788, 0.9368, 0.4798, 0.9361, 0.4483, 0.9513, 0.4448, 0.9461, 0.4574, 0.9395, 0.4594, 0.9427, 0.4789, 0.9504, 0.4753, 0.9507, 0.4753, 0.9379, 0.4765, 0.9378, 0.4946, 0.9361, 0.4932, 0.9396, 0.4812, 0.934, 0.4816, 0.9328, 0.4209, 0.9728, 0.4144, 0.9623, 0.4288, 0.9547, 0.4339, 0.9627, 0.469, 0.06874, 0.4819, 0.0688, 0.4818, 0.9315, 0.4688, 0.9315, 0.4819, 0.0688, 0.4954, 0.06804, 0.4953, 0.9324, 0.4818, 0.9315, 0.4554, 0.0679, 0.469, 0.06874, 0.4688, 0.9315, 0.4553, 0.9323, 0.4954, 0.06804, 0.51, 0.06614, 0.5099, 0.9344, 0.4953, 0.9324, 0.4408, 0.06594, 0.4554, 0.0679, 0.4553, 0.9323, 0.4407, 0.9342, 0.4233, 0.06291, 0.4408, 0.06594, 0.4407, 0.9342, 0.4233, 0.9371, 0.51, 0.06614, 0.5273, 0.06322, 0.5272, 0.9373, 0.5099, 0.9344, 0.4074, 0.06053, 0.4233, 0.06291, 0.4233, 0.9371, 0.4074, 0.9394, 0.5273, 0.06322, 0.5429, 0.06116, 0.5429, 0.9395, 0.5272, 0.9373])
me_plane_002.materials.append(mat_glow)
me_plane_002.use_remesh_preserve_volume = False
me_plane_002.use_remesh_preserve_attributes = False
me_plane_002.use_mirror_vertex_groups = False
me_plane_002.update()
me_plane_001 = bpy.data.meshes.new('Plane.001')
me_plane_001.from_pydata([(-1.0, -1.0, 0.0), (1.0, -1.0, 0.0), (-1.0, 1.0, 0.0), (1.0, 1.0, 0.0), (-1.0, -1.0, 0.125), (1.0, -1.0, 0.125), (-1.0, 1.0, 0.125), (1.0, 1.0, 0.125), (-0.9375, -0.9375, 0.1875), (0.9375, -0.9375, 0.1875), (-0.9375, 0.9375, 0.1875), (0.9375, 0.9375, 0.1875), (0.0, -1.0, 0.0), (0.0, 1.0, 0.0), (0.0, -1.0, 0.125), (0.0, 1.0, 0.125), (0.0, -0.9375, 0.1875), (0.0, 0.9375, 0.1875), (0.875, -0.875, 0.1875), (-0.875, -0.875, 0.1875), (-0.875, 0.875, 0.1875), (0.0, -0.875, 0.1875), (0.875, 0.875, 0.1875), (-0.8125, 0.8125, 0.1719), (-0.8125, -0.8125, 0.1719), (-0.0625, -0.8125, 0.1719), (0.0, 0.875, 0.1875), (0.0, 0.9375, 0.1875), (-0.0625, 0.8125, 0.1719), (0.0625, 0.8125, 0.1719), (0.8125, 0.8125, 0.1719), (0.0625, -0.8125, 0.1719), (0.8125, -0.8125, 0.1719)], [], [(13, 2, 6, 15), (1, 3, 7, 5), (2, 0, 4, 6), (15, 6, 10, 17), (5, 7, 11, 9), (6, 4, 8, 10), (4, 14, 16, 8), (7, 15, 17, 11), (0, 12, 14, 4), (11, 22, 18, 9), (21, 19, 8, 16), (9, 18, 21, 16), (3, 13, 15, 7), (12, 1, 5, 14), (14, 5, 9, 16), (8, 19, 20, 10), (22, 11, 27, 10, 20, 26), (25, 24, 19, 21), (24, 23, 20, 19), (28, 26, 20, 23), (25, 21, 26, 28), (30, 22, 26, 29), (32, 31, 21, 18), (18, 22, 30, 32), (21, 31, 29, 26), (30, 29, 31, 32), (25, 28, 23, 24)])
_uv = me_plane_001.uv_layers.new(name='UVMap')
_uv.uv.foreach_set('vector', [0.5, 0.0001002, 0.9999, 0.0001002, 0.9999, 0.0001002, 0.5, 0.0001002, 9.998e-05, 0.9999, 0.0001002, 9.998e-05, 0.0001002, 9.998e-05, 9.998e-05, 0.9999, 0.9999, 0.0001002, 0.9999, 0.9999, 0.9999, 0.9999, 0.9999, 0.0001002, 0.5, 0.0001002, 0.9999, 0.0001002, 0.9687, 0.03134, 0.5, 0.03134, 9.998e-05, 0.9999, 0.0001002, 9.998e-05, 0.03134, 0.03134, 0.03134, 0.9687, 0.9999, 0.0001002, 0.9999, 0.9999, 0.9687, 0.9687, 0.9687, 0.03134, 0.9999, 0.9999, 0.5, 0.9999, 0.5, 0.9687, 0.9687, 0.9687, 0.0001002, 9.998e-05, 0.5, 0.0001002, 0.5, 0.03134, 0.03134, 0.03134, 0.9999, 0.9999, 0.5, 0.9999, 0.5, 0.9999, 0.9999, 0.9999, 0.03134, 0.03134, 0.06259, 0.06259, 0.06259, 0.9374, 0.03134, 0.9687, 0.5, 0.9374, 0.9374, 0.9374, 0.9687, 0.9687, 0.5, 0.9687, 0.03134, 0.9687, 0.06259, 0.9374, 0.5, 0.9374, 0.5, 0.9687, 0.0001002, 9.998e-05, 0.5, 0.0001002, 0.5, 0.0001002, 0.0001002, 9.998e-05, 0.5, 0.9999, 9.998e-05, 0.9999, 9.998e-05, 0.9999, 0.5, 0.9999, 0.5, 0.9999, 9.998e-05, 0.9999, 0.03134, 0.9687, 0.5, 0.9687, 0.9687, 0.9687, 0.9374, 0.9374, 0.9374, 0.06259, 0.9687, 0.03134, 0.06259, 0.06259, 0.03134, 0.03134, 0.5, 0.03134, 0.9687, 0.03134, 0.9374, 0.06259, 0.5, 0.06259, 0.5312, 0.9062, 0.9062, 0.9062, 0.9374, 0.9374, 0.5, 0.9374, 0.9062, 0.9062, 0.9062, 0.09383, 0.9374, 0.06259, 0.9374, 0.9374, 0.5312, 0.09383, 0.5, 0.06259, 0.9374, 0.06259, 0.9062, 0.09383, 0.5312, 0.9062, 0.5, 0.9374, 0.5, 0.06259, 0.5312, 0.09383, 0.09383, 0.09383, 0.06259, 0.06259, 0.5, 0.06259, 0.4688, 0.09383, 0.09383, 0.9062, 0.4688, 0.9062, 0.5, 0.9374, 0.06259, 0.9374, 0.06259, 0.9374, 0.06259, 0.06259, 0.09383, 0.09383, 0.09383, 0.9062, 0.5, 0.9374, 0.4688, 0.9062, 0.4688, 0.09383, 0.5, 0.06259, 0.09383, 0.09383, 0.4688, 0.09383, 0.4688, 0.9062, 0.09383, 0.9062, 0.5312, 0.9062, 0.5312, 0.09383, 0.9062, 0.09383, 0.9062, 0.9062])
me_plane_001.materials.append(mat_base)
me_plane_001.use_remesh_preserve_volume = False
me_plane_001.use_remesh_preserve_attributes = False
me_plane_001.use_mirror_vertex_groups = False
me_plane_001.update()
me_plane = bpy.data.meshes.new('Plane')
me_plane.from_pydata([(-1.0, -1.0, 0.0), (1.0, -1.0, 0.0), (-1.0, 1.0, 0.0), (1.0, 1.0, 0.0)], [], [(0, 1, 3, 2)])
_uv = me_plane.uv_layers.new(name='UVMap')
_uv.uv.foreach_set('vector', [0.0001, 9.998e-05, 0.9999, 9.998e-05, 0.9999, 0.9999, 9.998e-05, 0.9999])
me_plane.materials.append(mat_output)
me_plane.use_remesh_preserve_volume = False
me_plane.use_remesh_preserve_attributes = False
me_plane.use_mirror_vertex_groups = False
me_plane.update()

# ---- objects
ob_plane_001 = bpy.data.objects.new('Plane.001', me_plane_002)
ob_plane = bpy.data.objects.new('Plane', me_plane_001)
ob_lamp = bpy.data.objects.new('Lamp', light_lamp)
ob_camera = bpy.data.objects.new('Camera', cam_camera)
ob_plane_002 = bpy.data.objects.new('Plane.002', me_plane)

# ---- transforms, parenting, visibility, modifiers, constraints
ob_plane_001.location = (0.0, 0.0, 0.3438)
ob_plane_001.scale = (2.0, 2.0, 2.0)
ob_plane_001.lineart.crease_threshold = 0.0
_m = ob_plane_001.modifiers.new('Mirror', 'MIRROR')
ob_plane.location = (0.0, 0.0, 0.0)
ob_plane.scale = (2.0, 2.0, 2.0)
ob_plane.lineart.crease_threshold = 0.0
ob_lamp.location = (0.0, 0.0, 5.875)
ob_lamp.rotation_euler = (0.6503, 0.05522, -0.9121)
ob_lamp.lock_rotations_4d = False
ob_lamp.empty_display_type = 'ARROWS'
ob_lamp.color = (0.0, 0.0, 0.0, 0.0)
ob_lamp.lineart.crease_threshold = 0.0
ob_camera.location = (-1.123, -9.852, 5.344)
ob_camera.rotation_euler = (1.109, 0.01082, -0.1535)
ob_camera.lock_rotations_4d = False
ob_camera.empty_display_type = 'ARROWS'
ob_camera.color = (0.0, 0.0, 0.0, 0.0)
ob_camera.display_type = 'WIRE'
ob_camera.lineart.crease_threshold = 0.0
ob_plane_002.location = (0.0, 0.0, 2.0)
ob_plane_002.scale = (2.0, 2.0, 2.0)
ob_plane_002.lineart.crease_threshold = 0.0

# ---- collection membership
col_collection_1.objects.link(ob_plane_001)
col_collection_1.objects.link(ob_plane)
col_collection_1.objects.link(ob_lamp)
col_collection_1.objects.link(ob_camera)
col_collection_7.objects.link(ob_plane_002)

# ---- scene / render settings (as saved in the file)
scene.camera = ob_camera
scene.frame_start = 1; scene.frame_end = 250; scene.frame_set(1)
scene.render.engine = 'BLENDER_EEVEE_NEXT'
scene.render.resolution_percentage = 50
scene.render.dither_intensity = 0.0
scene.render.use_bake_selected_to_active = True
scene.cycles.use_denoising = False
scene.cycles.samples = 10
scene.cycles.sampling_pattern = 'TABULATED_SOBOL'
scene.cycles.light_sampling_threshold = 0.0
scene.cycles.use_adaptive_sampling = False
scene.cycles.use_light_tree = False
scene.cycles.blur_glossy = 0.0
scene.cycles.pixel_filter_type = 'GAUSSIAN'
scene.cycles.sample_clamp_indirect = 0.0
scene.view_settings.view_transform = 'Standard'
bpy.context.view_layer.update()
